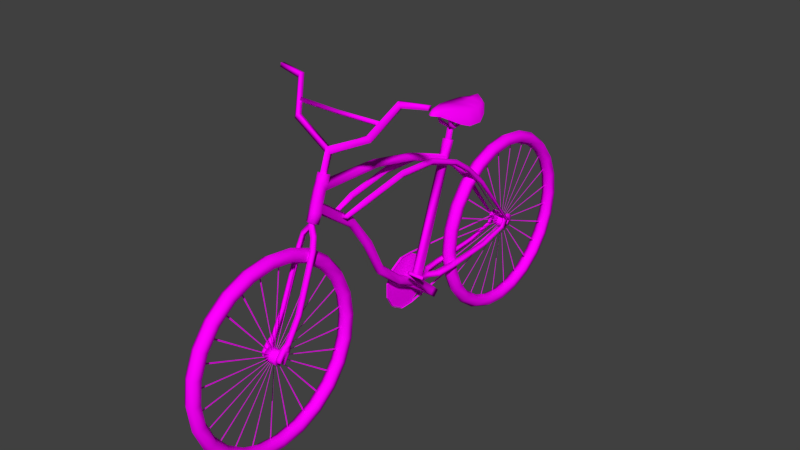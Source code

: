 # Source: bicicleta.blend  (saved by Blender 2.76.0; exported with 4.5.12 LTS)
import bpy
from mathutils import Matrix  # noqa: F401  (used for matrix-valued properties, if any)

bpy.ops.wm.read_factory_settings(use_empty=True)
scene = bpy.context.scene
scene.name = 'Scene'

# ---- collections
col_collection_1 = bpy.data.collections.new('Collection 1'); scene.collection.children.link(col_collection_1)

# ---- images (referenced by path relative to the original .blend; pixels are not part of the script)
import os
ASSET_DIR = os.environ.get("B2B_ASSET_DIR", "")  # directory of the original .blend (textures are referenced by path, not embedded)
HERE = os.path.dirname(os.path.abspath(__file__))  # packed textures are extracted next to this script under _unpacked/

def load_image(name, relpath, width, height, colorspace="sRGB"):
    """Load a texture the original file referenced (path relative to the .blend, or extracted next to this script)."""
    p = next((c for c in (os.path.join(HERE, relpath), os.path.join(ASSET_DIR, relpath)) if relpath and os.path.exists(c)), "")
    if p:
        img = bpy.data.images.load(p, check_existing=True)
        img.name = name
    else:  # same state as the original file: an image datablock whose file is absent (Cycles renders it pink)
        img = bpy.data.images.new(name, width, height)
        img.source = "FILE"
        img.filepath = "//" + (relpath or name)
    img.colorspace_settings.name = colorspace
    return img
img_rueda = load_image('rueda', 'rueda.png', 1024, 1024, 'sRGB')
img_manubrio = load_image('manubrio', 'manubrio.png', 1024, 1024, 'sRGB')
img_asiento = load_image('asiento', 'asiento.png', 1024, 1024, 'sRGB')
img_pedales = load_image('pedales', 'pedales.png', 1024, 1024, 'sRGB')
img_cadena = load_image('cadena', 'cadena.png', 1024, 1024, 'sRGB')
img_plato_bicicleta = load_image('plato bicicleta', 'plato bicicleta.png', 1024, 1024, 'sRGB')
img_cuadro = load_image('cuadro', 'cuadro.png', 1024, 1024, 'sRGB')

# ---- materials (node trees are filled in below, after node groups)
mat_rueda = bpy.data.materials.new('rueda')
mat_rueda.alpha_threshold = 0.0
mat_rueda.roughness = 0.5
mat_manubrio = bpy.data.materials.new('manubrio')
mat_manubrio.alpha_threshold = 0.0
mat_manubrio.roughness = 0.5
mat_asiento = bpy.data.materials.new('asiento')
mat_asiento.alpha_threshold = 0.0
mat_asiento.roughness = 0.5
mat_pedales = bpy.data.materials.new('pedales')
mat_pedales.alpha_threshold = 0.0
mat_pedales.roughness = 0.5
mat_cadena = bpy.data.materials.new('cadena')
mat_cadena.alpha_threshold = 0.0
mat_cadena.roughness = 0.5
mat_plato = bpy.data.materials.new('plato')
mat_plato.alpha_threshold = 0.0
mat_plato.roughness = 0.5
mat_cuadro = bpy.data.materials.new('cuadro')
mat_cuadro.alpha_threshold = 0.0
mat_cuadro.roughness = 0.5

# ---- material node trees
mat_rueda.use_nodes = True; mat_rueda.node_tree.nodes.clear()
_N = mat_rueda.node_tree.nodes; _L = mat_rueda.node_tree.links
n0 = _N.new('ShaderNodeOutputMaterial'); n0.name = 'Material Output'; n0.location = (422, 290)
n1 = _N.new('ShaderNodeBsdfDiffuse'); n1.name = 'Diffuse BSDF'; n1.location = (214, 266)
n2 = _N.new('ShaderNodeTexImage'); n2.name = 'Image Texture'; n2.location = (24, 266)
n2.width = 140
n2.image = img_rueda
_L.new(n1.outputs[0], n0.inputs[0])
_L.new(n2.outputs[0], n1.inputs[0])
n0.is_active_output = True
mat_manubrio.use_nodes = True; mat_manubrio.node_tree.nodes.clear()
_N = mat_manubrio.node_tree.nodes; _L = mat_manubrio.node_tree.links
n0 = _N.new('ShaderNodeOutputMaterial'); n0.name = 'Material Output'; n0.location = (300, 300)
n1 = _N.new('ShaderNodeBsdfDiffuse'); n1.name = 'Diffuse BSDF'; n1.location = (10, 300)
n2 = _N.new('ShaderNodeTexImage'); n2.name = 'Image Texture'; n2.location = (-180, 300)
n2.width = 140
n2.image = img_manubrio
_L.new(n1.outputs[0], n0.inputs[0])
_L.new(n2.outputs[0], n1.inputs[0])
n0.is_active_output = True
mat_asiento.use_nodes = True; mat_asiento.node_tree.nodes.clear()
_N = mat_asiento.node_tree.nodes; _L = mat_asiento.node_tree.links
n0 = _N.new('ShaderNodeOutputMaterial'); n0.name = 'Material Output'; n0.location = (300, 300)
n1 = _N.new('ShaderNodeBsdfDiffuse'); n1.name = 'Diffuse BSDF'; n1.location = (10, 300)
n2 = _N.new('ShaderNodeTexImage'); n2.name = 'Image Texture'; n2.location = (-180, 300)
n2.width = 140
n2.image = img_asiento
_L.new(n1.outputs[0], n0.inputs[0])
_L.new(n2.outputs[0], n1.inputs[0])
n0.is_active_output = True
mat_pedales.use_nodes = True; mat_pedales.node_tree.nodes.clear()
_N = mat_pedales.node_tree.nodes; _L = mat_pedales.node_tree.links
n0 = _N.new('ShaderNodeOutputMaterial'); n0.name = 'Material Output'; n0.location = (300, 300)
n1 = _N.new('ShaderNodeBsdfDiffuse'); n1.name = 'Diffuse BSDF'; n1.location = (10, 300)
n2 = _N.new('ShaderNodeTexImage'); n2.name = 'Image Texture'; n2.location = (-180, 300)
n2.width = 140
n2.image = img_pedales
_L.new(n1.outputs[0], n0.inputs[0])
_L.new(n2.outputs[0], n1.inputs[0])
n0.is_active_output = True
mat_cadena.use_nodes = True; mat_cadena.node_tree.nodes.clear()
_N = mat_cadena.node_tree.nodes; _L = mat_cadena.node_tree.links
n0 = _N.new('ShaderNodeOutputMaterial'); n0.name = 'Material Output'; n0.location = (300, 300)
n1 = _N.new('ShaderNodeBsdfDiffuse'); n1.name = 'Diffuse BSDF'; n1.location = (10, 300)
n2 = _N.new('ShaderNodeTexImage'); n2.name = 'Image Texture'; n2.location = (-180, 300)
n2.width = 140
n2.image = img_cadena
_L.new(n1.outputs[0], n0.inputs[0])
_L.new(n2.outputs[0], n1.inputs[0])
n0.is_active_output = True
mat_plato.use_nodes = True; mat_plato.node_tree.nodes.clear()
_N = mat_plato.node_tree.nodes; _L = mat_plato.node_tree.links
n0 = _N.new('ShaderNodeOutputMaterial'); n0.name = 'Material Output'; n0.location = (300, 300)
n1 = _N.new('ShaderNodeBsdfDiffuse'); n1.name = 'Diffuse BSDF'; n1.location = (10, 300)
n2 = _N.new('ShaderNodeTexImage'); n2.name = 'Image Texture'; n2.location = (-180, 300)
n2.width = 140
n2.image = img_plato_bicicleta
_L.new(n1.outputs[0], n0.inputs[0])
_L.new(n2.outputs[0], n1.inputs[0])
n0.is_active_output = True
mat_cuadro.use_nodes = True; mat_cuadro.node_tree.nodes.clear()
_N = mat_cuadro.node_tree.nodes; _L = mat_cuadro.node_tree.links
n0 = _N.new('ShaderNodeOutputMaterial'); n0.name = 'Material Output'; n0.location = (300, 300)
n1 = _N.new('ShaderNodeBsdfDiffuse'); n1.name = 'Diffuse BSDF'; n1.location = (10, 300)
n2 = _N.new('ShaderNodeTexImage'); n2.name = 'Image Texture'; n2.location = (-180, 300)
n2.width = 140
n2.image = img_cuadro
_L.new(n1.outputs[0], n0.inputs[0])
_L.new(n2.outputs[0], n1.inputs[0])
n0.is_active_output = True

# ---- world
world_world = bpy.data.worlds.new('World'); scene.world = world_world
world_world.color = (0.05088, 0.05088, 0.05088)
world_world.use_sun_shadow = False
world_world.sun_shadow_jitter_overblur = 0.0
world_world.cycles.sampling_method = 'MANUAL'
world_world.cycles.sample_map_resolution = 256

# ---- meshes
me_torus_000 = bpy.data.meshes.new('Torus.000')
me_torus_000.from_pydata([(1.192e-07, 0.0, -1.4), (0.0866, 0.0, -1.35), (0.0866, 0.0, -1.25), (1.192e-07, 0.0, -1.2), (1.192e-07, 0.3623, -1.352), (0.0866, 0.3494, -1.304), (0.0866, 0.3235, -1.207), (1.192e-07, 0.3106, -1.159), (1.192e-07, 0.7, -1.212), (0.0866, 0.675, -1.169), (0.0866, 0.625, -1.083), (1.192e-07, 0.6, -1.039), (5.96e-08, 0.9899, -0.9899), (0.0866, 0.9546, -0.9546), (0.0866, 0.8839, -0.8839), (5.96e-08, 0.8485, -0.8485), (5.96e-08, 1.212, -0.7), (0.0866, 1.169, -0.675), (0.0866, 1.083, -0.625), (5.96e-08, 1.039, -0.6), (2.98e-08, 1.352, -0.3623), (0.0866, 1.304, -0.3494), (0.0866, 1.207, -0.3235), (2.98e-08, 1.159, -0.3106), (3.553e-15, 1.4, -5.96e-08), (0.0866, 1.35, -5.215e-08), (0.0866, 1.25, -5.215e-08), (3.553e-15, 1.2, -5.96e-08), (-2.98e-08, 1.352, 0.3623), (0.0866, 1.304, 0.3494), (0.0866, 1.207, 0.3235), (-2.98e-08, 1.159, 0.3106), (-5.96e-08, 1.212, 0.7), (0.0866, 1.169, 0.675), (0.0866, 1.083, 0.625), (-5.96e-08, 1.039, 0.6), (-5.96e-08, 0.9899, 0.9899), (0.0866, 0.9546, 0.9546), (0.0866, 0.8839, 0.8839), (-5.96e-08, 0.8485, 0.8485), (-1.192e-07, 0.7, 1.212), (0.0866, 0.675, 1.169), (0.0866, 0.625, 1.083), (-1.192e-07, 0.6, 1.039), (-1.192e-07, 0.3623, 1.352), (0.0866, 0.3494, 1.304), (0.0866, 0.3235, 1.207), (-1.192e-07, 0.3106, 1.159), (-1.192e-07, 1.224e-07, 1.4), (0.0866, 1.18e-07, 1.35), (0.0866, 1.093e-07, 1.25), (-1.192e-07, 1.049e-07, 1.2), (-1.192e-07, -0.3623, 1.352), (0.0866, -0.3494, 1.304), (0.0866, -0.3235, 1.207), (-1.192e-07, -0.3106, 1.159), (-1.192e-07, -0.7, 1.212), (0.0866, -0.675, 1.169), (0.0866, -0.625, 1.083), (-1.192e-07, -0.6, 1.039), (-5.96e-08, -0.9899, 0.9899), (0.0866, -0.9546, 0.9546), (0.0866, -0.8839, 0.8839), (-5.96e-08, -0.8485, 0.8485), (-5.96e-08, -1.212, 0.7), (0.0866, -1.169, 0.675), (0.0866, -1.083, 0.625), (-5.96e-08, -1.039, 0.6), (-2.98e-08, -1.352, 0.3623), (0.0866, -1.304, 0.3494), (0.0866, -1.207, 0.3235), (-2.98e-08, -1.159, 0.3106), (3.553e-15, -1.4, -5.96e-08), (0.0866, -1.35, -5.215e-08), (0.0866, -1.25, -5.215e-08), (3.553e-15, -1.2, -5.96e-08), (2.98e-08, -1.352, -0.3623), (0.0866, -1.304, -0.3494), (0.0866, -1.207, -0.3235), (2.98e-08, -1.159, -0.3106), (5.96e-08, -1.212, -0.7), (0.0866, -1.169, -0.675), (0.0866, -1.083, -0.625), (5.96e-08, -1.039, -0.6), (5.96e-08, -0.9899, -0.9899), (0.0866, -0.9546, -0.9546), (0.0866, -0.8839, -0.8839), (5.96e-08, -0.8485, -0.8485), (1.192e-07, -0.7, -1.212), (0.0866, -0.675, -1.169), (0.0866, -0.625, -1.083), (1.192e-07, -0.6, -1.039), (1.192e-07, -0.3623, -1.352), (0.0866, -0.3494, -1.304), (0.0866, -0.3235, -1.207), (1.192e-07, -0.3106, -1.159), (0.0, 0.1, 2.841e-09), (0.0834, 0.1, -2.841e-09), (0.0, 0.07071, -0.07071), (0.0834, 0.07071, -0.07071), (0.0, -4.371e-09, -0.1), (0.0834, -4.371e-09, -0.1), (0.0, -0.07071, -0.07071), (0.0834, -0.07071, -0.07071), (0.0, -0.1, 1.158e-08), (0.0834, -0.1, 5.901e-09), (0.0, -0.07071, 0.07071), (0.0834, -0.07071, 0.07071), (0.0, 1.192e-09, 0.1), (0.0834, 1.192e-09, 0.1), (0.0, 0.07071, 0.07071), (0.0834, 0.07071, 0.07071), (0.0834, 0.038, -1.08e-09), (0.0834, 0.02687, -0.02687), (0.0834, -1.661e-09, -0.038), (0.0834, -0.02687, -0.02687), (0.0834, -0.038, 2.242e-09), (0.0834, -0.02687, 0.02687), (0.0834, 4.532e-10, 0.038), (0.0834, 0.02687, 0.02687), (0.1272, 0.038, -1.08e-09), (0.1272, 0.02687, -0.02687), (0.1272, -1.661e-09, -0.038), (0.1272, -0.02687, -0.02687), (0.1272, -0.038, 2.242e-09), (0.1272, -0.02687, 0.02687), (0.1272, 4.532e-10, 0.038), (0.1272, 0.02687, 0.02687), (0.0, 0.0, -0.03206), (0.0, 0.008297, -0.03096), (0.0, 0.01603, -0.02776), (0.0, 0.02267, -0.02267), (0.0, 0.02776, -0.01603), (0.0, 0.03096, -0.008297), (0.0, 0.03206, -1.592e-09), (0.0, 0.03096, 0.008297), (0.0, 0.02776, 0.01603), (0.0, 0.02267, 0.02267), (0.0, 0.01603, 0.02776), (0.0, 0.008297, 0.03096), (0.0, 2.803e-09, 0.03206), (0.0, -0.008297, 0.03096), (0.0, -0.01603, 0.02776), (0.0, -0.02267, 0.02267), (0.0, -0.02776, 0.01603), (0.0, -0.03096, 0.008297), (0.0, -0.03206, -1.592e-09), (0.0, -0.03096, -0.008297), (0.0, -0.02776, -0.01603), (0.0, -0.02267, -0.02267), (0.0, -0.01603, -0.02776), (0.0, -0.008297, -0.03096), (0.0, 1.144, 0.4608), (0.0, 1.135, 0.4831), (0.0, 0.9858, 0.7412), (0.0, 0.971, 0.7603), (0.0, 0.7603, 0.971), (0.0, 0.7412, 0.9858), (0.0, 0.4831, 1.135), (0.0, 0.4608, 1.144), (0.0, 0.1729, 1.221), (0.0, 0.149, 1.224), (0.0, -0.149, 1.224), (0.0, -0.1729, 1.221), (0.0, -0.4608, 1.144), (0.0, -0.4831, 1.135), (0.0, -0.7412, 0.9858), (0.0, -0.7603, 0.971), (0.0, -0.971, 0.7603), (0.0, -0.9858, 0.7412), (0.0, -1.135, 0.4831), (0.0, -1.144, 0.4608), (0.0, -1.221, 0.1729), (0.0, -1.224, 0.149), (0.0, -1.224, -0.149), (0.0, -1.221, -0.1729), (0.0, -1.144, -0.4608), (0.0, -1.135, -0.4831), (0.0, -0.9858, -0.7412), (0.0, -0.971, -0.7603), (0.0, -0.7603, -0.971), (0.0, -0.7412, -0.9858), (0.0, -0.4831, -1.135), (0.0, -0.4608, -1.144), (0.0, -0.149, -1.224), (0.0, -0.1729, -1.221), (0.0, 0.149, -1.224), (0.0, 0.1729, -1.221), (0.0, 0.4608, -1.144), (0.0, 0.4831, -1.135), (0.0, 0.7412, -0.9858), (0.0, 0.7603, -0.971), (0.0, 0.971, -0.7603), (0.0, 0.9858, -0.7412), (0.0, 1.135, -0.4831), (0.0, 1.144, -0.4608), (0.0, 1.221, -0.1729), (0.0, 1.224, -0.149), (0.0, 1.224, 0.149), (0.0, 1.221, 0.1729)], [], [(0, 4, 5, 1), (1, 5, 6, 2), (2, 6, 7, 3), (4, 8, 9, 5), (5, 9, 10, 6), (6, 10, 11, 7), (8, 12, 13, 9), (9, 13, 14, 10), (10, 14, 15, 11), (12, 16, 17, 13), (13, 17, 18, 14), (14, 18, 19, 15), (16, 20, 21, 17), (17, 21, 22, 18), (18, 22, 23, 19), (20, 24, 25, 21), (21, 25, 26, 22), (22, 26, 27, 23), (24, 28, 29, 25), (25, 29, 30, 26), (26, 30, 31, 27), (28, 32, 33, 29), (29, 33, 34, 30), (30, 34, 35, 31), (32, 36, 37, 33), (33, 37, 38, 34), (34, 38, 39, 35), (36, 40, 41, 37), (37, 41, 42, 38), (38, 42, 43, 39), (40, 44, 45, 41), (41, 45, 46, 42), (42, 46, 47, 43), (44, 48, 49, 45), (45, 49, 50, 46), (46, 50, 51, 47), (48, 52, 53, 49), (49, 53, 54, 50), (50, 54, 55, 51), (52, 56, 57, 53), (53, 57, 58, 54), (54, 58, 59, 55), (56, 60, 61, 57), (57, 61, 62, 58), (58, 62, 63, 59), (60, 64, 65, 61), (61, 65, 66, 62), (62, 66, 67, 63), (64, 68, 69, 65), (65, 69, 70, 66), (66, 70, 71, 67), (68, 72, 73, 69), (69, 73, 74, 70), (70, 74, 75, 71), (72, 76, 77, 73), (73, 77, 78, 74), (74, 78, 79, 75), (76, 80, 81, 77), (77, 81, 82, 78), (78, 82, 83, 79), (80, 84, 85, 81), (81, 85, 86, 82), (82, 86, 87, 83), (84, 88, 89, 85), (85, 89, 90, 86), (86, 90, 91, 87), (88, 92, 93, 89), (89, 93, 94, 90), (90, 94, 95, 91), (92, 0, 1, 93), (93, 1, 2, 94), (94, 2, 3, 95), (96, 97, 99, 98), (98, 99, 101, 100), (100, 101, 103, 102), (102, 103, 105, 104), (104, 105, 107, 106), (106, 107, 109, 108), (111, 109, 118, 119), (110, 111, 97, 96), (108, 109, 111, 110), (112, 119, 127, 120), (101, 99, 113, 114), (107, 105, 116, 117), (97, 111, 119, 112), (99, 97, 112, 113), (103, 101, 114, 115), (109, 107, 117, 118), (105, 103, 115, 116), (121, 120, 127, 126, 125, 124, 123, 122), (118, 117, 125, 126), (116, 115, 123, 124), (114, 113, 121, 122), (119, 118, 126, 127), (117, 116, 124, 125), (115, 114, 122, 123), (113, 112, 120, 121), (136, 135, 152, 153), (137, 136, 154, 155), (138, 137, 156, 157), (139, 138, 158, 159), (140, 139, 160, 161), (141, 140, 162, 163), (142, 141, 164, 165), (143, 142, 166, 167), (144, 143, 168, 169), (145, 144, 170, 171), (146, 145, 172, 173), (147, 146, 174, 175), (148, 147, 176, 177), (149, 148, 178, 179), (150, 149, 180, 181), (151, 150, 182, 183), (151, 128, 184, 185), (129, 128, 186, 187), (130, 129, 188, 189), (131, 130, 190, 191), (132, 131, 192, 193), (133, 132, 194, 195), (134, 133, 196, 197), (135, 134, 198, 199)])
me_torus_000.polygons.foreach_set('use_smooth', [True] * 121)
_uv = me_torus_000.uv_layers.new(name='UVMap')
_uv.uv.foreach_set('vector', [0.0786, 0.6418, 0.0786, 0.2919, 0.1717, 0.2919, 0.1717, 0.6418, 0.00662, 0.1576, 0.1582, 0.07414, 0.1773, 0.1199, 0.03571, 0.1972, 0.03571, 0.1972, 0.1773, 0.1199, 0.1962, 0.1654, 0.06141, 0.2379, 0.0786, 0.6418, 0.0786, 0.2919, 0.1717, 0.2919, 0.1717, 0.6418, 0.1582, 0.07414, 0.3247, 0.02297, 0.3342, 0.07147, 0.1773, 0.1199, 0.1773, 0.1199, 0.3342, 0.07147, 0.3439, 0.1201, 0.1962, 0.1654, 0.1717, 0.2919, 0.1717, 0.6418, 0.0786, 0.6418, 0.0786, 0.2919, 0.3247, 0.02297, 0.4982, 0.005699, 0.4979, 0.05513, 0.3342, 0.07147, 0.3342, 0.07147, 0.4979, 0.05513, 0.4979, 0.1048, 0.3439, 0.1201, 0.0786, 0.6418, 0.0786, 0.2919, 0.1717, 0.2919, 0.1717, 0.6418, 0.4982, 0.005699, 0.6718, 0.02297, 0.6618, 0.0714, 0.4979, 0.05513, 0.4979, 0.05513, 0.6618, 0.0714, 0.6519, 0.1201, 0.4979, 0.1048, 0.1717, 0.2919, 0.1717, 0.6418, 0.0786, 0.6418, 0.0786, 0.2919, 0.6718, 0.02297, 0.8385, 0.07412, 0.8193, 0.1194, 0.6618, 0.0714, 0.6618, 0.0714, 0.8193, 0.1194, 0.8001, 0.1655, 0.6519, 0.1201, 0.1717, 0.2919, 0.1717, 0.6418, 0.0786, 0.6418, 0.0786, 0.2919, 0.8385, 0.07412, 0.9904, 0.1568, 0.9621, 0.196, 0.8193, 0.1194, 0.8193, 0.1194, 0.9621, 0.196, 0.9362, 0.2379, 0.8001, 0.1655, 0.1717, 0.2919, 0.1717, 0.6418, 0.0786, 0.6418, 0.0786, 0.2919, 0.00662, 0.1576, 0.1582, 0.07414, 0.1773, 0.1199, 0.03571, 0.1972, 0.03571, 0.1972, 0.1773, 0.1199, 0.1962, 0.1654, 0.06141, 0.2379, 0.1717, 0.2919, 0.1717, 0.6418, 0.0786, 0.6418, 0.0786, 0.2919, 0.1582, 0.07414, 0.3247, 0.02297, 0.3342, 0.07147, 0.1773, 0.1199, 0.1773, 0.1199, 0.3342, 0.07147, 0.3439, 0.1201, 0.1962, 0.1654, 0.1717, 0.2919, 0.1717, 0.6418, 0.0786, 0.6418, 0.0786, 0.2919, 0.3247, 0.02297, 0.4982, 0.005699, 0.4979, 0.05513, 0.3342, 0.07147, 0.3342, 0.07147, 0.4979, 0.05513, 0.4979, 0.1048, 0.3439, 0.1201, 0.1717, 0.2919, 0.1717, 0.6418, 0.0786, 0.6418, 0.0786, 0.2919, 0.4982, 0.005699, 0.6718, 0.02297, 0.6618, 0.0714, 0.4979, 0.05513, 0.4979, 0.05513, 0.6618, 0.0714, 0.6519, 0.1201, 0.4979, 0.1048, 0.1717, 0.2919, 0.1717, 0.6418, 0.0786, 0.6418, 0.0786, 0.2919, 0.6718, 0.02297, 0.8385, 0.07412, 0.8193, 0.1194, 0.6618, 0.0714, 0.6618, 0.0714, 0.8193, 0.1194, 0.8001, 0.1655, 0.6519, 0.1201, 0.1717, 0.2919, 0.1717, 0.6418, 0.0786, 0.6418, 0.0786, 0.2919, 0.8385, 0.07412, 0.9904, 0.1568, 0.9621, 0.196, 0.8193, 0.1194, 0.8193, 0.1194, 0.9621, 0.196, 0.9362, 0.2379, 0.8001, 0.1655, 0.1717, 0.2919, 0.1717, 0.6418, 0.0786, 0.6418, 0.0786, 0.2919, 0.006619, 0.1576, 0.1582, 0.07414, 0.1773, 0.1199, 0.03571, 0.1972, 0.03571, 0.1972, 0.1773, 0.1199, 0.1962, 0.1654, 0.06141, 0.2379, 0.1717, 0.2919, 0.1717, 0.6418, 0.0786, 0.6418, 0.0786, 0.2919, 0.1582, 0.07414, 0.3247, 0.02297, 0.3342, 0.07147, 0.1773, 0.1199, 0.1773, 0.1199, 0.3342, 0.07147, 0.3439, 0.1201, 0.1962, 0.1654, 0.0786, 0.6418, 0.0786, 0.2919, 0.1717, 0.2919, 0.1717, 0.6418, 0.3247, 0.02297, 0.4982, 0.005699, 0.4979, 0.05513, 0.3342, 0.07147, 0.3342, 0.07147, 0.4979, 0.05513, 0.4979, 0.1048, 0.3439, 0.1201, 0.1717, 0.2919, 0.1717, 0.6418, 0.0786, 0.6418, 0.0786, 0.2919, 0.4982, 0.005699, 0.6718, 0.02297, 0.6618, 0.0714, 0.4979, 0.05513, 0.4979, 0.05513, 0.6618, 0.0714, 0.6519, 0.1201, 0.4979, 0.1048, 0.0786, 0.6418, 0.0786, 0.2919, 0.1717, 0.2919, 0.1717, 0.6418, 0.6718, 0.02297, 0.8385, 0.07412, 0.8193, 0.1194, 0.6618, 0.0714, 0.6618, 0.0714, 0.8193, 0.1194, 0.8001, 0.1655, 0.6519, 0.1201, 0.0786, 0.6418, 0.0786, 0.2919, 0.1717, 0.2919, 0.1717, 0.6418, 0.8385, 0.07412, 0.9904, 0.1568, 0.9621, 0.196, 0.8193, 0.1194, 0.8193, 0.1194, 0.9621, 0.196, 0.9362, 0.2379, 0.8001, 0.1655, 0.0786, 0.6418, 0.0786, 0.2919, 0.1717, 0.2919, 0.1717, 0.6418, 0.00662, 0.1576, 0.1582, 0.07414, 0.1773, 0.1199, 0.03571, 0.1972, 0.03571, 0.1972, 0.1773, 0.1199, 0.1962, 0.1654, 0.06141, 0.2379, 0.0786, 0.6418, 0.0786, 0.2919, 0.1717, 0.2919, 0.1717, 0.6418, 0.1582, 0.07414, 0.3247, 0.02297, 0.3342, 0.07147, 0.1773, 0.1199, 0.1773, 0.1199, 0.3342, 0.07147, 0.3439, 0.1201, 0.1962, 0.1654, 0.0786, 0.6418, 0.0786, 0.2919, 0.1717, 0.2919, 0.1717, 0.6418, 0.3247, 0.02297, 0.4982, 0.005699, 0.4979, 0.05513, 0.3342, 0.07147, 0.3342, 0.07147, 0.4979, 0.05513, 0.4979, 0.1048, 0.3439, 0.1201, 0.0786, 0.6418, 0.0786, 0.2919, 0.1717, 0.2919, 0.1717, 0.6418, 0.4982, 0.005699, 0.6718, 0.02297, 0.6618, 0.0714, 0.4979, 0.05513, 0.4979, 0.05513, 0.6618, 0.0714, 0.6519, 0.1201, 0.4979, 0.1048, 0.0786, 0.6418, 0.0786, 0.2919, 0.1717, 0.2919, 0.1717, 0.6418, 0.6718, 0.02297, 0.8385, 0.07412, 0.8193, 0.1194, 0.6618, 0.0714, 0.6618, 0.0714, 0.8193, 0.1194, 0.8001, 0.1655, 0.6519, 0.1201, 0.0786, 0.6418, 0.0786, 0.2919, 0.1717, 0.2919, 0.1717, 0.6418, 0.8385, 0.07412, 0.9904, 0.1568, 0.9621, 0.196, 0.8193, 0.1194, 0.8193, 0.1194, 0.9621, 0.196, 0.9362, 0.2379, 0.8001, 0.1655, 0.7303, 0.6125, 0.7303, 0.5336, 0.8027, 0.5336, 0.8027, 0.6125, 0.8027, 0.6125, 0.8027, 0.5336, 0.8751, 0.5336, 0.8751, 0.6125, 0.2959, 0.6125, 0.2959, 0.5336, 0.3683, 0.5336, 0.3683, 0.6125, 0.3683, 0.6125, 0.3683, 0.5336, 0.4407, 0.5336, 0.4407, 0.6125, 0.4407, 0.6125, 0.4407, 0.5336, 0.5131, 0.5336, 0.5131, 0.6125, 0.5131, 0.6125, 0.5131, 0.5336, 0.5855, 0.5336, 0.5855, 0.6125, 0.8486, 0.442, 0.7762, 0.442, 0.7987, 0.3878, 0.8262, 0.3878, 0.6579, 0.6125, 0.6579, 0.5336, 0.7303, 0.5336, 0.7303, 0.6125, 0.5855, 0.6125, 0.5855, 0.5336, 0.6579, 0.5336, 0.6579, 0.6125, 0.5897, 0.4635, 0.5622, 0.4635, 0.5622, 0.4221, 0.5897, 0.4221, 0.8486, 0.2673, 0.8998, 0.3184, 0.8456, 0.3409, 0.8262, 0.3214, 0.725, 0.3908, 0.725, 0.3184, 0.7792, 0.3409, 0.7792, 0.3684, 0.8998, 0.3908, 0.8486, 0.442, 0.8262, 0.3878, 0.8456, 0.3684, 0.8998, 0.3184, 0.8998, 0.3908, 0.8456, 0.3684, 0.8456, 0.3409, 0.7762, 0.2673, 0.8486, 0.2673, 0.8262, 0.3214, 0.7987, 0.3214, 0.7762, 0.442, 0.725, 0.3908, 0.7792, 0.3684, 0.7987, 0.3878, 0.725, 0.3184, 0.7762, 0.2673, 0.7987, 0.3214, 0.7792, 0.3409, 0.6762, 0.3229, 0.6762, 0.3504, 0.6568, 0.3698, 0.6292, 0.3698, 0.6098, 0.3504, 0.6098, 0.3229, 0.6292, 0.3034, 0.6568, 0.3034, 0.5347, 0.4635, 0.5072, 0.4635, 0.5072, 0.4221, 0.5347, 0.4221, 0.4797, 0.4635, 0.4522, 0.4635, 0.4522, 0.4221, 0.4797, 0.4221, 0.6447, 0.4635, 0.6172, 0.4635, 0.6172, 0.4221, 0.6447, 0.4221, 0.5622, 0.4635, 0.5347, 0.4635, 0.5347, 0.4221, 0.5622, 0.4221, 0.5072, 0.4635, 0.4797, 0.4635, 0.4797, 0.4221, 0.5072, 0.4221, 0.4522, 0.4635, 0.4247, 0.4635, 0.4247, 0.4221, 0.4522, 0.4221, 0.6172, 0.4635, 0.5897, 0.4635, 0.5897, 0.4221, 0.6172, 0.4221, 0.9886, 0.7218, 0.9886, 0.7372, 0.01816, 0.7372, 0.01816, 0.7218, 0.9886, 0.7218, 0.9886, 0.7372, 0.01816, 0.7372, 0.01816, 0.7218, 0.01816, 0.7372, 0.01816, 0.7218, 0.9886, 0.7218, 0.9886, 0.7372, 0.01816, 0.7372, 0.01816, 0.7218, 0.9886, 0.7218, 0.9886, 0.7372, 0.01816, 0.7372, 0.01816, 0.7218, 0.9886, 0.7218, 0.9886, 0.7372, 0.01816, 0.7372, 0.01816, 0.7218, 0.9886, 0.7218, 0.9886, 0.7372, 0.01816, 0.7372, 0.01816, 0.7218, 0.9886, 0.7218, 0.9886, 0.7372, 0.01816, 0.7372, 0.01816, 0.7218, 0.9886, 0.7218, 0.9886, 0.7372, 0.01816, 0.7372, 0.01816, 0.7218, 0.9886, 0.7218, 0.9886, 0.7372, 0.01816, 0.7372, 0.01816, 0.7218, 0.9886, 0.7218, 0.9886, 0.7372, 0.01816, 0.7372, 0.01816, 0.7218, 0.9886, 0.7218, 0.9886, 0.7372, 0.01816, 0.7372, 0.01816, 0.7218, 0.9886, 0.7218, 0.9886, 0.7372, 0.01816, 0.7372, 0.01816, 0.7218, 0.9886, 0.7218, 0.9886, 0.7372, 0.01816, 0.7372, 0.01816, 0.7218, 0.9886, 0.7218, 0.9886, 0.7372, 0.9886, 0.7218, 0.9886, 0.7372, 0.01816, 0.7372, 0.01816, 0.7218, 0.9886, 0.7218, 0.9886, 0.7372, 0.01816, 0.7372, 0.01816, 0.7218, 0.9886, 0.7218, 0.9886, 0.7372, 0.01816, 0.7372, 0.01816, 0.7218, 0.9886, 0.7218, 0.9886, 0.7372, 0.01816, 0.7372, 0.01816, 0.7218, 0.9886, 0.7218, 0.9886, 0.7372, 0.01816, 0.7372, 0.01816, 0.7218, 0.9886, 0.7218, 0.9886, 0.7372, 0.01816, 0.7372, 0.01816, 0.7218, 0.9886, 0.7218, 0.9886, 0.7372, 0.01816, 0.7372, 0.01816, 0.7218, 0.9886, 0.7218, 0.9886, 0.7372, 0.01816, 0.7372, 0.01816, 0.7218, 0.9886, 0.7218, 0.9886, 0.7372, 0.01816, 0.7372, 0.01816, 0.7218, 0.9886, 0.7218, 0.9886, 0.7372, 0.01816, 0.7372, 0.01816, 0.7218])
me_torus_000.materials.append(mat_rueda)
me_torus_000.use_remesh_preserve_volume = False
me_torus_000.use_remesh_preserve_attributes = False
me_torus_000.use_mirror_vertex_groups = False
me_torus_000.update()
me_torus_002 = bpy.data.meshes.new('Torus.002')
me_torus_002.from_pydata([(1.192e-07, 0.0, -1.4), (0.0866, 0.0, -1.35), (0.0866, 0.0, -1.25), (1.192e-07, 0.0, -1.2), (1.192e-07, 0.3623, -1.352), (0.0866, 0.3494, -1.304), (0.0866, 0.3235, -1.207), (1.192e-07, 0.3106, -1.159), (1.192e-07, 0.7, -1.212), (0.0866, 0.675, -1.169), (0.0866, 0.625, -1.083), (1.192e-07, 0.6, -1.039), (5.96e-08, 0.9899, -0.9899), (0.0866, 0.9546, -0.9546), (0.0866, 0.8839, -0.8839), (5.96e-08, 0.8485, -0.8485), (5.96e-08, 1.212, -0.7), (0.0866, 1.169, -0.675), (0.0866, 1.083, -0.625), (5.96e-08, 1.039, -0.6), (2.98e-08, 1.352, -0.3623), (0.0866, 1.304, -0.3494), (0.0866, 1.207, -0.3235), (2.98e-08, 1.159, -0.3106), (3.553e-15, 1.4, -5.96e-08), (0.0866, 1.35, -5.215e-08), (0.0866, 1.25, -5.215e-08), (3.553e-15, 1.2, -5.96e-08), (-2.98e-08, 1.352, 0.3623), (0.0866, 1.304, 0.3494), (0.0866, 1.207, 0.3235), (-2.98e-08, 1.159, 0.3106), (-5.96e-08, 1.212, 0.7), (0.0866, 1.169, 0.675), (0.0866, 1.083, 0.625), (-5.96e-08, 1.039, 0.6), (-5.96e-08, 0.9899, 0.9899), (0.0866, 0.9546, 0.9546), (0.0866, 0.8839, 0.8839), (-5.96e-08, 0.8485, 0.8485), (-1.192e-07, 0.7, 1.212), (0.0866, 0.675, 1.169), (0.0866, 0.625, 1.083), (-1.192e-07, 0.6, 1.039), (-1.192e-07, 0.3623, 1.352), (0.0866, 0.3494, 1.304), (0.0866, 0.3235, 1.207), (-1.192e-07, 0.3106, 1.159), (-1.192e-07, 1.224e-07, 1.4), (0.0866, 1.18e-07, 1.35), (0.0866, 1.093e-07, 1.25), (-1.192e-07, 1.049e-07, 1.2), (-1.192e-07, -0.3623, 1.352), (0.0866, -0.3494, 1.304), (0.0866, -0.3235, 1.207), (-1.192e-07, -0.3106, 1.159), (-1.192e-07, -0.7, 1.212), (0.0866, -0.675, 1.169), (0.0866, -0.625, 1.083), (-1.192e-07, -0.6, 1.039), (-5.96e-08, -0.9899, 0.9899), (0.0866, -0.9546, 0.9546), (0.0866, -0.8839, 0.8839), (-5.96e-08, -0.8485, 0.8485), (-5.96e-08, -1.212, 0.7), (0.0866, -1.169, 0.675), (0.0866, -1.083, 0.625), (-5.96e-08, -1.039, 0.6), (-2.98e-08, -1.352, 0.3623), (0.0866, -1.304, 0.3494), (0.0866, -1.207, 0.3235), (-2.98e-08, -1.159, 0.3106), (3.553e-15, -1.4, -5.96e-08), (0.0866, -1.35, -5.215e-08), (0.0866, -1.25, -5.215e-08), (3.553e-15, -1.2, -5.96e-08), (2.98e-08, -1.352, -0.3623), (0.0866, -1.304, -0.3494), (0.0866, -1.207, -0.3235), (2.98e-08, -1.159, -0.3106), (5.96e-08, -1.212, -0.7), (0.0866, -1.169, -0.675), (0.0866, -1.083, -0.625), (5.96e-08, -1.039, -0.6), (5.96e-08, -0.9899, -0.9899), (0.0866, -0.9546, -0.9546), (0.0866, -0.8839, -0.8839), (5.96e-08, -0.8485, -0.8485), (1.192e-07, -0.7, -1.212), (0.0866, -0.675, -1.169), (0.0866, -0.625, -1.083), (1.192e-07, -0.6, -1.039), (1.192e-07, -0.3623, -1.352), (0.0866, -0.3494, -1.304), (0.0866, -0.3235, -1.207), (1.192e-07, -0.3106, -1.159), (0.0, 0.1, 2.841e-09), (0.0834, 0.1, -2.841e-09), (0.0, 0.07071, -0.07071), (0.0834, 0.07071, -0.07071), (0.0, -4.371e-09, -0.1), (0.0834, -4.371e-09, -0.1), (0.0, -0.07071, -0.07071), (0.0834, -0.07071, -0.07071), (0.0, -0.1, 1.158e-08), (0.0834, -0.1, 5.901e-09), (0.0, -0.07071, 0.07071), (0.0834, -0.07071, 0.07071), (0.0, 1.192e-09, 0.1), (0.0834, 1.192e-09, 0.1), (0.0, 0.07071, 0.07071), (0.0834, 0.07071, 0.07071), (0.0834, 0.038, -1.08e-09), (0.0834, 0.02687, -0.02687), (0.0834, -1.661e-09, -0.038), (0.0834, -0.02687, -0.02687), (0.0834, -0.038, 2.242e-09), (0.0834, -0.02687, 0.02687), (0.0834, 4.532e-10, 0.038), (0.0834, 0.02687, 0.02687), (0.1272, 0.038, -1.08e-09), (0.1272, 0.02687, -0.02687), (0.1272, -1.661e-09, -0.038), (0.1272, -0.02687, -0.02687), (0.1272, -0.038, 2.242e-09), (0.1272, -0.02687, 0.02687), (0.1272, 4.532e-10, 0.038), (0.1272, 0.02687, 0.02687), (0.0, 0.0, -0.03206), (0.0, 0.008297, -0.03096), (0.0, 0.01603, -0.02776), (0.0, 0.02267, -0.02267), (0.0, 0.02776, -0.01603), (0.0, 0.03096, -0.008297), (0.0, 0.03206, -1.592e-09), (0.0, 0.03096, 0.008297), (0.0, 0.02776, 0.01603), (0.0, 0.02267, 0.02267), (0.0, 0.01603, 0.02776), (0.0, 0.008297, 0.03096), (0.0, 2.803e-09, 0.03206), (0.0, -0.008297, 0.03096), (0.0, -0.01603, 0.02776), (0.0, -0.02267, 0.02267), (0.0, -0.02776, 0.01603), (0.0, -0.03096, 0.008297), (0.0, -0.03206, -1.592e-09), (0.0, -0.03096, -0.008297), (0.0, -0.02776, -0.01603), (0.0, -0.02267, -0.02267), (0.0, -0.01603, -0.02776), (0.0, -0.008297, -0.03096), (0.0, 1.144, 0.4608), (0.0, 1.135, 0.4831), (0.0, 0.9858, 0.7412), (0.0, 0.971, 0.7603), (0.0, 0.7603, 0.971), (0.0, 0.7412, 0.9858), (0.0, 0.4831, 1.135), (0.0, 0.4608, 1.144), (0.0, 0.1729, 1.221), (0.0, 0.149, 1.224), (0.0, -0.149, 1.224), (0.0, -0.1729, 1.221), (0.0, -0.4608, 1.144), (0.0, -0.4831, 1.135), (0.0, -0.7412, 0.9858), (0.0, -0.7603, 0.971), (0.0, -0.971, 0.7603), (0.0, -0.9858, 0.7412), (0.0, -1.135, 0.4831), (0.0, -1.144, 0.4608), (0.0, -1.221, 0.1729), (0.0, -1.224, 0.149), (0.0, -1.224, -0.149), (0.0, -1.221, -0.1729), (0.0, -1.144, -0.4608), (0.0, -1.135, -0.4831), (0.0, -0.9858, -0.7412), (0.0, -0.971, -0.7603), (0.0, -0.7603, -0.971), (0.0, -0.7412, -0.9858), (0.0, -0.4831, -1.135), (0.0, -0.4608, -1.144), (0.0, -0.149, -1.224), (0.0, -0.1729, -1.221), (0.0, 0.149, -1.224), (0.0, 0.1729, -1.221), (0.0, 0.4608, -1.144), (0.0, 0.4831, -1.135), (0.0, 0.7412, -0.9858), (0.0, 0.7603, -0.971), (0.0, 0.971, -0.7603), (0.0, 0.9858, -0.7412), (0.0, 1.135, -0.4831), (0.0, 1.144, -0.4608), (0.0, 1.221, -0.1729), (0.0, 1.224, -0.149), (0.0, 1.224, 0.149), (0.0, 1.221, 0.1729)], [], [(0, 4, 5, 1), (1, 5, 6, 2), (2, 6, 7, 3), (4, 8, 9, 5), (5, 9, 10, 6), (6, 10, 11, 7), (8, 12, 13, 9), (9, 13, 14, 10), (10, 14, 15, 11), (12, 16, 17, 13), (13, 17, 18, 14), (14, 18, 19, 15), (16, 20, 21, 17), (17, 21, 22, 18), (18, 22, 23, 19), (20, 24, 25, 21), (21, 25, 26, 22), (22, 26, 27, 23), (24, 28, 29, 25), (25, 29, 30, 26), (26, 30, 31, 27), (28, 32, 33, 29), (29, 33, 34, 30), (30, 34, 35, 31), (32, 36, 37, 33), (33, 37, 38, 34), (34, 38, 39, 35), (36, 40, 41, 37), (37, 41, 42, 38), (38, 42, 43, 39), (40, 44, 45, 41), (41, 45, 46, 42), (42, 46, 47, 43), (44, 48, 49, 45), (45, 49, 50, 46), (46, 50, 51, 47), (48, 52, 53, 49), (49, 53, 54, 50), (50, 54, 55, 51), (52, 56, 57, 53), (53, 57, 58, 54), (54, 58, 59, 55), (56, 60, 61, 57), (57, 61, 62, 58), (58, 62, 63, 59), (60, 64, 65, 61), (61, 65, 66, 62), (62, 66, 67, 63), (64, 68, 69, 65), (65, 69, 70, 66), (66, 70, 71, 67), (68, 72, 73, 69), (69, 73, 74, 70), (70, 74, 75, 71), (72, 76, 77, 73), (73, 77, 78, 74), (74, 78, 79, 75), (76, 80, 81, 77), (77, 81, 82, 78), (78, 82, 83, 79), (80, 84, 85, 81), (81, 85, 86, 82), (82, 86, 87, 83), (84, 88, 89, 85), (85, 89, 90, 86), (86, 90, 91, 87), (88, 92, 93, 89), (89, 93, 94, 90), (90, 94, 95, 91), (92, 0, 1, 93), (93, 1, 2, 94), (94, 2, 3, 95), (96, 97, 99, 98), (98, 99, 101, 100), (100, 101, 103, 102), (102, 103, 105, 104), (104, 105, 107, 106), (106, 107, 109, 108), (111, 109, 118, 119), (110, 111, 97, 96), (108, 109, 111, 110), (112, 119, 127, 120), (101, 99, 113, 114), (107, 105, 116, 117), (97, 111, 119, 112), (99, 97, 112, 113), (103, 101, 114, 115), (109, 107, 117, 118), (105, 103, 115, 116), (121, 120, 127, 126, 125, 124, 123, 122), (118, 117, 125, 126), (116, 115, 123, 124), (114, 113, 121, 122), (119, 118, 126, 127), (117, 116, 124, 125), (115, 114, 122, 123), (113, 112, 120, 121), (136, 135, 152, 153), (137, 136, 154, 155), (138, 137, 156, 157), (139, 138, 158, 159), (140, 139, 160, 161), (141, 140, 162, 163), (142, 141, 164, 165), (143, 142, 166, 167), (144, 143, 168, 169), (145, 144, 170, 171), (146, 145, 172, 173), (147, 146, 174, 175), (148, 147, 176, 177), (149, 148, 178, 179), (150, 149, 180, 181), (151, 150, 182, 183), (151, 128, 184, 185), (129, 128, 186, 187), (130, 129, 188, 189), (131, 130, 190, 191), (132, 131, 192, 193), (133, 132, 194, 195), (134, 133, 196, 197), (135, 134, 198, 199)])
me_torus_002.polygons.foreach_set('use_smooth', [True] * 121)
_uv = me_torus_002.uv_layers.new(name='UVMap')
_uv.uv.foreach_set('vector', [0.0786, 0.6418, 0.0786, 0.2919, 0.1717, 0.2919, 0.1717, 0.6418, 0.00662, 0.1576, 0.1582, 0.07414, 0.1773, 0.1199, 0.03571, 0.1972, 0.03571, 0.1972, 0.1773, 0.1199, 0.1962, 0.1654, 0.06141, 0.2379, 0.0786, 0.6418, 0.0786, 0.2919, 0.1717, 0.2919, 0.1717, 0.6418, 0.1582, 0.07414, 0.3247, 0.02297, 0.3342, 0.07147, 0.1773, 0.1199, 0.1773, 0.1199, 0.3342, 0.07147, 0.3439, 0.1201, 0.1962, 0.1654, 0.1717, 0.2919, 0.1717, 0.6418, 0.0786, 0.6418, 0.0786, 0.2919, 0.3247, 0.02297, 0.4982, 0.005699, 0.4979, 0.05513, 0.3342, 0.07147, 0.3342, 0.07147, 0.4979, 0.05513, 0.4979, 0.1048, 0.3439, 0.1201, 0.0786, 0.6418, 0.0786, 0.2919, 0.1717, 0.2919, 0.1717, 0.6418, 0.4982, 0.005699, 0.6718, 0.02297, 0.6618, 0.0714, 0.4979, 0.05513, 0.4979, 0.05513, 0.6618, 0.0714, 0.6519, 0.1201, 0.4979, 0.1048, 0.1717, 0.2919, 0.1717, 0.6418, 0.0786, 0.6418, 0.0786, 0.2919, 0.6718, 0.02297, 0.8385, 0.07412, 0.8193, 0.1194, 0.6618, 0.0714, 0.6618, 0.0714, 0.8193, 0.1194, 0.8001, 0.1655, 0.6519, 0.1201, 0.1717, 0.2919, 0.1717, 0.6418, 0.0786, 0.6418, 0.0786, 0.2919, 0.8385, 0.07412, 0.9904, 0.1568, 0.9621, 0.196, 0.8193, 0.1194, 0.8193, 0.1194, 0.9621, 0.196, 0.9362, 0.2379, 0.8001, 0.1655, 0.1717, 0.2919, 0.1717, 0.6418, 0.0786, 0.6418, 0.0786, 0.2919, 0.00662, 0.1576, 0.1582, 0.07414, 0.1773, 0.1199, 0.03571, 0.1972, 0.03571, 0.1972, 0.1773, 0.1199, 0.1962, 0.1654, 0.06141, 0.2379, 0.1717, 0.2919, 0.1717, 0.6418, 0.0786, 0.6418, 0.0786, 0.2919, 0.1582, 0.07414, 0.3247, 0.02297, 0.3342, 0.07147, 0.1773, 0.1199, 0.1773, 0.1199, 0.3342, 0.07147, 0.3439, 0.1201, 0.1962, 0.1654, 0.1717, 0.2919, 0.1717, 0.6418, 0.0786, 0.6418, 0.0786, 0.2919, 0.3247, 0.02297, 0.4982, 0.005699, 0.4979, 0.05513, 0.3342, 0.07147, 0.3342, 0.07147, 0.4979, 0.05513, 0.4979, 0.1048, 0.3439, 0.1201, 0.1717, 0.2919, 0.1717, 0.6418, 0.0786, 0.6418, 0.0786, 0.2919, 0.4982, 0.005699, 0.6718, 0.02297, 0.6618, 0.0714, 0.4979, 0.05513, 0.4979, 0.05513, 0.6618, 0.0714, 0.6519, 0.1201, 0.4979, 0.1048, 0.1717, 0.2919, 0.1717, 0.6418, 0.0786, 0.6418, 0.0786, 0.2919, 0.6718, 0.02297, 0.8385, 0.07412, 0.8193, 0.1194, 0.6618, 0.0714, 0.6618, 0.0714, 0.8193, 0.1194, 0.8001, 0.1655, 0.6519, 0.1201, 0.1717, 0.2919, 0.1717, 0.6418, 0.0786, 0.6418, 0.0786, 0.2919, 0.8385, 0.07412, 0.9904, 0.1568, 0.9621, 0.196, 0.8193, 0.1194, 0.8193, 0.1194, 0.9621, 0.196, 0.9362, 0.2379, 0.8001, 0.1655, 0.1717, 0.2919, 0.1717, 0.6418, 0.0786, 0.6418, 0.0786, 0.2919, 0.006619, 0.1576, 0.1582, 0.07414, 0.1773, 0.1199, 0.03571, 0.1972, 0.03571, 0.1972, 0.1773, 0.1199, 0.1962, 0.1654, 0.06141, 0.2379, 0.1717, 0.2919, 0.1717, 0.6418, 0.0786, 0.6418, 0.0786, 0.2919, 0.1582, 0.07414, 0.3247, 0.02297, 0.3342, 0.07147, 0.1773, 0.1199, 0.1773, 0.1199, 0.3342, 0.07147, 0.3439, 0.1201, 0.1962, 0.1654, 0.0786, 0.6418, 0.0786, 0.2919, 0.1717, 0.2919, 0.1717, 0.6418, 0.3247, 0.02297, 0.4982, 0.005699, 0.4979, 0.05513, 0.3342, 0.07147, 0.3342, 0.07147, 0.4979, 0.05513, 0.4979, 0.1048, 0.3439, 0.1201, 0.1717, 0.2919, 0.1717, 0.6418, 0.0786, 0.6418, 0.0786, 0.2919, 0.4982, 0.005699, 0.6718, 0.02297, 0.6618, 0.0714, 0.4979, 0.05513, 0.4979, 0.05513, 0.6618, 0.0714, 0.6519, 0.1201, 0.4979, 0.1048, 0.0786, 0.6418, 0.0786, 0.2919, 0.1717, 0.2919, 0.1717, 0.6418, 0.6718, 0.02297, 0.8385, 0.07412, 0.8193, 0.1194, 0.6618, 0.0714, 0.6618, 0.0714, 0.8193, 0.1194, 0.8001, 0.1655, 0.6519, 0.1201, 0.0786, 0.6418, 0.0786, 0.2919, 0.1717, 0.2919, 0.1717, 0.6418, 0.8385, 0.07412, 0.9904, 0.1568, 0.9621, 0.196, 0.8193, 0.1194, 0.8193, 0.1194, 0.9621, 0.196, 0.9362, 0.2379, 0.8001, 0.1655, 0.0786, 0.6418, 0.0786, 0.2919, 0.1717, 0.2919, 0.1717, 0.6418, 0.00662, 0.1576, 0.1582, 0.07414, 0.1773, 0.1199, 0.03571, 0.1972, 0.03571, 0.1972, 0.1773, 0.1199, 0.1962, 0.1654, 0.06141, 0.2379, 0.0786, 0.6418, 0.0786, 0.2919, 0.1717, 0.2919, 0.1717, 0.6418, 0.1582, 0.07414, 0.3247, 0.02297, 0.3342, 0.07147, 0.1773, 0.1199, 0.1773, 0.1199, 0.3342, 0.07147, 0.3439, 0.1201, 0.1962, 0.1654, 0.0786, 0.6418, 0.0786, 0.2919, 0.1717, 0.2919, 0.1717, 0.6418, 0.3247, 0.02297, 0.4982, 0.005699, 0.4979, 0.05513, 0.3342, 0.07147, 0.3342, 0.07147, 0.4979, 0.05513, 0.4979, 0.1048, 0.3439, 0.1201, 0.0786, 0.6418, 0.0786, 0.2919, 0.1717, 0.2919, 0.1717, 0.6418, 0.4982, 0.005699, 0.6718, 0.02297, 0.6618, 0.0714, 0.4979, 0.05513, 0.4979, 0.05513, 0.6618, 0.0714, 0.6519, 0.1201, 0.4979, 0.1048, 0.0786, 0.6418, 0.0786, 0.2919, 0.1717, 0.2919, 0.1717, 0.6418, 0.6718, 0.02297, 0.8385, 0.07412, 0.8193, 0.1194, 0.6618, 0.0714, 0.6618, 0.0714, 0.8193, 0.1194, 0.8001, 0.1655, 0.6519, 0.1201, 0.0786, 0.6418, 0.0786, 0.2919, 0.1717, 0.2919, 0.1717, 0.6418, 0.8385, 0.07412, 0.9904, 0.1568, 0.9621, 0.196, 0.8193, 0.1194, 0.8193, 0.1194, 0.9621, 0.196, 0.9362, 0.2379, 0.8001, 0.1655, 0.7303, 0.6125, 0.7303, 0.5336, 0.8027, 0.5336, 0.8027, 0.6125, 0.8027, 0.6125, 0.8027, 0.5336, 0.8751, 0.5336, 0.8751, 0.6125, 0.2959, 0.6125, 0.2959, 0.5336, 0.3683, 0.5336, 0.3683, 0.6125, 0.3683, 0.6125, 0.3683, 0.5336, 0.4407, 0.5336, 0.4407, 0.6125, 0.4407, 0.6125, 0.4407, 0.5336, 0.5131, 0.5336, 0.5131, 0.6125, 0.5131, 0.6125, 0.5131, 0.5336, 0.5855, 0.5336, 0.5855, 0.6125, 0.8486, 0.442, 0.7762, 0.442, 0.7987, 0.3878, 0.8262, 0.3878, 0.6579, 0.6125, 0.6579, 0.5336, 0.7303, 0.5336, 0.7303, 0.6125, 0.5855, 0.6125, 0.5855, 0.5336, 0.6579, 0.5336, 0.6579, 0.6125, 0.5897, 0.4635, 0.5622, 0.4635, 0.5622, 0.4221, 0.5897, 0.4221, 0.8486, 0.2673, 0.8998, 0.3184, 0.8456, 0.3409, 0.8262, 0.3214, 0.725, 0.3908, 0.725, 0.3184, 0.7792, 0.3409, 0.7792, 0.3684, 0.8998, 0.3908, 0.8486, 0.442, 0.8262, 0.3878, 0.8456, 0.3684, 0.8998, 0.3184, 0.8998, 0.3908, 0.8456, 0.3684, 0.8456, 0.3409, 0.7762, 0.2673, 0.8486, 0.2673, 0.8262, 0.3214, 0.7987, 0.3214, 0.7762, 0.442, 0.725, 0.3908, 0.7792, 0.3684, 0.7987, 0.3878, 0.725, 0.3184, 0.7762, 0.2673, 0.7987, 0.3214, 0.7792, 0.3409, 0.6762, 0.3229, 0.6762, 0.3504, 0.6568, 0.3698, 0.6292, 0.3698, 0.6098, 0.3504, 0.6098, 0.3229, 0.6292, 0.3034, 0.6568, 0.3034, 0.5347, 0.4635, 0.5072, 0.4635, 0.5072, 0.4221, 0.5347, 0.4221, 0.4797, 0.4635, 0.4522, 0.4635, 0.4522, 0.4221, 0.4797, 0.4221, 0.6447, 0.4635, 0.6172, 0.4635, 0.6172, 0.4221, 0.6447, 0.4221, 0.5622, 0.4635, 0.5347, 0.4635, 0.5347, 0.4221, 0.5622, 0.4221, 0.5072, 0.4635, 0.4797, 0.4635, 0.4797, 0.4221, 0.5072, 0.4221, 0.4522, 0.4635, 0.4247, 0.4635, 0.4247, 0.4221, 0.4522, 0.4221, 0.6172, 0.4635, 0.5897, 0.4635, 0.5897, 0.4221, 0.6172, 0.4221, 0.9886, 0.7218, 0.9886, 0.7372, 0.01816, 0.7372, 0.01816, 0.7218, 0.9886, 0.7218, 0.9886, 0.7372, 0.01816, 0.7372, 0.01816, 0.7218, 0.01816, 0.7372, 0.01816, 0.7218, 0.9886, 0.7218, 0.9886, 0.7372, 0.01816, 0.7372, 0.01816, 0.7218, 0.9886, 0.7218, 0.9886, 0.7372, 0.01816, 0.7372, 0.01816, 0.7218, 0.9886, 0.7218, 0.9886, 0.7372, 0.01816, 0.7372, 0.01816, 0.7218, 0.9886, 0.7218, 0.9886, 0.7372, 0.01816, 0.7372, 0.01816, 0.7218, 0.9886, 0.7218, 0.9886, 0.7372, 0.01816, 0.7372, 0.01816, 0.7218, 0.9886, 0.7218, 0.9886, 0.7372, 0.01816, 0.7372, 0.01816, 0.7218, 0.9886, 0.7218, 0.9886, 0.7372, 0.01816, 0.7372, 0.01816, 0.7218, 0.9886, 0.7218, 0.9886, 0.7372, 0.01816, 0.7372, 0.01816, 0.7218, 0.9886, 0.7218, 0.9886, 0.7372, 0.01816, 0.7372, 0.01816, 0.7218, 0.9886, 0.7218, 0.9886, 0.7372, 0.01816, 0.7372, 0.01816, 0.7218, 0.9886, 0.7218, 0.9886, 0.7372, 0.01816, 0.7372, 0.01816, 0.7218, 0.9886, 0.7218, 0.9886, 0.7372, 0.9886, 0.7218, 0.9886, 0.7372, 0.01816, 0.7372, 0.01816, 0.7218, 0.9886, 0.7218, 0.9886, 0.7372, 0.01816, 0.7372, 0.01816, 0.7218, 0.9886, 0.7218, 0.9886, 0.7372, 0.01816, 0.7372, 0.01816, 0.7218, 0.9886, 0.7218, 0.9886, 0.7372, 0.01816, 0.7372, 0.01816, 0.7218, 0.9886, 0.7218, 0.9886, 0.7372, 0.01816, 0.7372, 0.01816, 0.7218, 0.9886, 0.7218, 0.9886, 0.7372, 0.01816, 0.7372, 0.01816, 0.7218, 0.9886, 0.7218, 0.9886, 0.7372, 0.01816, 0.7372, 0.01816, 0.7218, 0.9886, 0.7218, 0.9886, 0.7372, 0.01816, 0.7372, 0.01816, 0.7218, 0.9886, 0.7218, 0.9886, 0.7372, 0.01816, 0.7372, 0.01816, 0.7218, 0.9886, 0.7218, 0.9886, 0.7372, 0.01816, 0.7372, 0.01816, 0.7218])
me_torus_002.materials.append(mat_rueda)
me_torus_002.use_remesh_preserve_volume = False
me_torus_002.use_remesh_preserve_attributes = False
me_torus_002.use_mirror_vertex_groups = False
me_torus_002.update()
me_cylinder = bpy.data.meshes.new('Cylinder')
me_cylinder.from_pydata([(0.03785, -0.211, -0.6084), (0.03785, 0.1207, 0.2154), (0.03785, -0.2519, -0.593), (0.03785, 0.07982, 0.2309), (0.07447, -0.256, -0.7527), (0.1123, -0.2624, -0.7104), (0.1123, -0.3033, -0.6949), (0.07447, -0.3377, -0.7217), (0.09357, -0.3038, -0.8982), (0.1479, -0.3195, -0.8903), (0.1508, -0.3607, -0.8759), (0.09947, -0.3862, -0.8694), (0.1106, -0.609, -1.653), (0.1649, -0.6239, -1.644), (0.1679, -0.6636, -1.625), (0.1165, -0.6884, -1.617), (0.105, -0.8139, -1.981), (0.1593, -0.8263, -1.968), (0.1622, -0.8608, -1.942), (0.1108, -0.883, -1.927), (0.1074, -0.839, -2.06), (0.1618, -0.8514, -2.05), (0.1647, -0.9299, -1.978), (0.1133, -0.9493, -1.96), (0.1624, -1.026, -2.094), (0.1149, -1.05, -2.074), (0.1149, -0.9011, -2.171), (0.1624, -0.9266, -2.152), (0.1149, -0.9252, -2.194), (0.1624, -0.9402, -2.176), (0.1624, -1.027, -2.127), (0.1149, -1.05, -2.128), (0.1625, -0.8873, -2.055), (0.1639, -0.9242, -2.021), (0.1639, -0.9692, -2.075), (0.1624, -0.9226, -2.103), (0.109, -0.8896, -2.051), (0.1118, -0.9228, -2.019), (0.1149, -0.9709, -2.073), (0.1149, -0.9192, -2.103), (0.1624, -1.016, -2.149), (0.1149, -1.025, -2.161), (0.1149, -0.9561, -2.201), (0.1624, -0.9572, -2.185), (0.5255, 0.203, 0.5619), (0.5897, 0.2129, 0.4877), (0.6132, 0.1683, 0.5011), (0.5598, 0.1495, 0.5716), (0.7617, 0.5148, 0.9561), (0.8085, 0.5077, 0.8778), (0.82, 0.4587, 0.8918), (0.7812, 0.4544, 0.9661), (1.176, 0.5836, 0.9809), (1.176, 0.5589, 0.9212), (1.176, 0.5095, 0.9379), (1.176, 0.5205, 0.9929), (0.6493, 0.2746, 0.6998), (0.6693, 0.3106, 0.7303), (0.6302, 0.2943, 0.6694), (0.6493, 0.3303, 0.6998), (0.0, -0.2045, -0.6507), (0.0, 0.1411, 0.2917), (0.0, -0.2863, -0.6197), (0.0, 0.05939, 0.3227), (0.0, 0.2495, 0.6994), (0.0, 0.2799, 0.7298), (0.0, 0.2799, 0.6689), (0.0, 0.3104, 0.6994), (0.0, -0.1698, -0.5559), (0.03785, -0.1777, -0.5256), (0.03785, -0.2185, -0.5101), (0.0, -0.2515, -0.525), (0.0, -0.003138, -0.1016), (0.03785, -0.01774, -0.1284), (0.03785, -0.0586, -0.1129), (0.0, -0.08486, -0.07059)], [], [(72, 61, 1, 73), (73, 1, 3, 74), (74, 3, 63, 75), (1, 61, 44, 45), (60, 0, 5, 4), (6, 7, 11, 10), (62, 60, 4, 7), (2, 62, 7, 6), (0, 2, 6, 5), (11, 8, 12, 15), (4, 5, 9, 8), (7, 4, 8, 11), (5, 6, 10, 9), (14, 15, 19, 18), (9, 10, 14, 13), (10, 11, 15, 14), (8, 9, 13, 12), (16, 17, 21, 20), (12, 13, 17, 16), (15, 12, 16, 19), (13, 14, 18, 17), (21, 22, 33, 32), (19, 16, 20, 23), (17, 18, 22, 21), (18, 19, 23, 22), (22, 23, 25, 24), (21, 27, 26, 20), (27, 29, 28, 26), (24, 25, 31, 30), (32, 33, 34, 35), (22, 24, 34, 33), (27, 21, 32, 35), (23, 20, 36, 37), (36, 39, 38, 37), (20, 26, 39, 36), (25, 23, 37, 38), (30, 31, 41, 40), (29, 43, 42, 28), (35, 34, 38, 39), (30, 40, 34, 24), (31, 25, 38, 41), (41, 38, 34, 40), (28, 42, 39, 26), (29, 27, 35, 43), (42, 43, 35, 39), (44, 47, 51, 48), (61, 63, 47, 44), (63, 3, 46, 47), (3, 1, 45, 46), (50, 49, 53, 54), (46, 45, 49, 50), (47, 46, 50, 51), (45, 44, 48, 49), (53, 52, 55, 54), (51, 50, 54, 55), (49, 48, 52, 53), (48, 51, 55, 52), (67, 59, 58, 66), (59, 57, 56, 58), (57, 65, 64, 56), (64, 66, 58, 56), (57, 59, 67, 65), (65, 67, 66, 64), (2, 70, 71, 62), (0, 69, 70, 2), (60, 68, 69, 0), (70, 74, 75, 71), (69, 73, 74, 70), (68, 72, 73, 69)])
me_cylinder.polygons.foreach_set('use_smooth', [True] * 69)
_uv = me_cylinder.uv_layers.new(name='UVMap')
_uv.uv.foreach_set('vector', [0.3858, 0.4149, 0.3858, 0.6474, 0.3644, 0.6037, 0.3647, 0.398, 0.3647, 0.398, 0.3644, 0.6037, 0.3401, 0.6032, 0.3404, 0.3975, 0.4223, 0.3975, 0.4223, 0.6032, 0.3862, 0.6463, 0.3917, 0.4139, 0.005575, 0.2196, 0.01832, 0.174, 0.3309, 0.2486, 0.3321, 0.3011, 0.9998, 0.8252, 0.9665, 0.8406, 0.9596, 0.7599, 0.988, 0.7476, 0.9369, 0.7595, 0.9087, 0.7473, 0.9089, 0.6579, 0.9403, 0.6566, 0.9024, 0.8243, 0.8525, 0.8238, 0.8599, 0.7464, 0.9087, 0.7473, 0.9367, 0.8403, 0.9024, 0.8243, 0.9087, 0.7473, 0.9369, 0.7595, 0.9665, 0.8406, 0.9367, 0.8403, 0.9369, 0.7595, 0.9596, 0.7599, 0.9089, 0.6579, 0.8596, 0.6589, 0.8653, 0.2108, 0.9128, 0.2088, 0.988, 0.7476, 0.9596, 0.7599, 0.9648, 0.6575, 0.9964, 0.6603, 0.9087, 0.7473, 0.8599, 0.7464, 0.8596, 0.6589, 0.9089, 0.6579, 0.9596, 0.7599, 0.9369, 0.7595, 0.9403, 0.6566, 0.9648, 0.6575, 0.9443, 0.2105, 0.9128, 0.2088, 0.9095, 0.007047, 0.9396, 0.006651, 0.9648, 0.6575, 0.9403, 0.6566, 0.9443, 0.2105, 0.9685, 0.2115, 0.9403, 0.6566, 0.9089, 0.6579, 0.9128, 0.2088, 0.9443, 0.2105, 0.9964, 0.6603, 0.9648, 0.6575, 0.9685, 0.2115, 0.9998, 0.2104, 0.1647, 0.4275, 0.158, 0.4607, 0.1118, 0.4465, 0.1179, 0.4129, 0.9998, 0.2104, 0.9685, 0.2115, 0.963, 0.003672, 0.9939, 0.0001993, 0.9128, 0.2088, 0.8653, 0.2108, 0.8643, 0.003117, 0.9095, 0.007047, 0.9685, 0.2115, 0.9443, 0.2105, 0.9396, 0.006651, 0.963, 0.003672, 0.1118, 0.4465, 0.1173, 0.5018, 0.09952, 0.4882, 0.09744, 0.4583, 0.3004, 0.5494, 0.2523, 0.5431, 0.2421, 0.4978, 0.323, 0.5151, 0.158, 0.4607, 0.1576, 0.4852, 0.1173, 0.5018, 0.1118, 0.4465, 0.1576, 0.4852, 0.1647, 0.5181, 0.1253, 0.5351, 0.1173, 0.5018, 0.1173, 0.5018, 0.1253, 0.5351, 0.03595, 0.5546, 0.03322, 0.5282, 0.1118, 0.4465, 0.03668, 0.4269, 0.03905, 0.3975, 0.1179, 0.4129, 0.03668, 0.4269, 0.02662, 0.423, 0.01997, 0.4008, 0.03905, 0.3975, 0.03322, 0.5282, 0.03595, 0.5546, 0.01188, 0.5437, 0.02218, 0.5256, 0.09744, 0.4583, 0.09952, 0.4882, 0.05035, 0.497, 0.05441, 0.4523, 0.1173, 0.5018, 0.03322, 0.5282, 0.05035, 0.497, 0.09952, 0.4882, 0.03668, 0.4269, 0.1118, 0.4465, 0.09744, 0.4583, 0.05441, 0.4523, 0.323, 0.5151, 0.2421, 0.4978, 0.2692, 0.4885, 0.294, 0.4944, 0.2692, 0.4885, 0.2689, 0.4549, 0.302, 0.455, 0.294, 0.4944, 0.2421, 0.4978, 0.2413, 0.4276, 0.2689, 0.4549, 0.2692, 0.4885, 0.3398, 0.4325, 0.323, 0.5151, 0.294, 0.4944, 0.302, 0.455, 0.02218, 0.5256, 0.01188, 0.5437, 0.0001993, 0.5272, 0.01783, 0.5207, 0.02662, 0.423, 0.02173, 0.4247, 0.005879, 0.411, 0.01997, 0.4008, 0.05441, 0.4523, 0.05035, 0.497, 0.02037, 0.4882, 0.02032, 0.4599, 0.02218, 0.5256, 0.01783, 0.5207, 0.05035, 0.497, 0.03322, 0.5282, 0.325, 0.4067, 0.3398, 0.4325, 0.302, 0.455, 0.3034, 0.3975, 0.0001993, 0.5272, 0.02037, 0.4882, 0.05035, 0.497, 0.01783, 0.5207, 0.2463, 0.4095, 0.2592, 0.3975, 0.2689, 0.4549, 0.2413, 0.4276, 0.02662, 0.423, 0.03668, 0.4269, 0.05441, 0.4523, 0.02173, 0.4247, 0.005879, 0.411, 0.02173, 0.4247, 0.05441, 0.4523, 0.02032, 0.4599, 0.3453, 0.0859, 0.3524, 0.05025, 0.6305, 0.1384, 0.6335, 0.1736, 0.02214, 0.1736, 0.0123, 0.1253, 0.3524, 0.05025, 0.3453, 0.0859, 0.0123, 0.1253, 0.0001993, 0.06848, 0.3556, 0.0001993, 0.3524, 0.05025, 0.0001993, 0.2426, 0.005575, 0.2196, 0.3321, 0.3011, 0.3366, 0.3296, 0.6254, 0.2554, 0.6294, 0.2248, 0.8292, 0.3073, 0.8155, 0.3336, 0.3366, 0.3296, 0.3321, 0.3011, 0.6294, 0.2248, 0.6254, 0.2554, 0.3524, 0.05025, 0.3556, 0.0001993, 0.629, 0.09396, 0.6305, 0.1384, 0.3321, 0.3011, 0.3309, 0.2486, 0.6348, 0.174, 0.6294, 0.2248, 0.4556, 0.3975, 0.4581, 0.4333, 0.4227, 0.4284, 0.4267, 0.3975, 0.6305, 0.1384, 0.629, 0.09396, 0.821, 0.03593, 0.8344, 0.06396, 0.6294, 0.2248, 0.6348, 0.174, 0.8473, 0.2785, 0.8292, 0.3073, 0.6335, 0.1736, 0.6305, 0.1384, 0.8344, 0.06396, 0.8521, 0.09694, 0.3953, 0.3497, 0.7067, 0.3482, 0.6877, 0.3696, 0.4086, 0.3733, 0.7067, 0.3482, 0.7305, 0.3628, 0.7046, 0.3858, 0.6877, 0.3696, 0.0001993, 0.3613, 0.3814, 0.3733, 0.3953, 0.3971, 0.01577, 0.3971, 0.3953, 0.3971, 0.4086, 0.3733, 0.6877, 0.3696, 0.7046, 0.3858, 0.0001993, 0.3613, 0.01564, 0.334, 0.3953, 0.3497, 0.3814, 0.3733, 0.3814, 0.3733, 0.3953, 0.3497, 0.4086, 0.3733, 0.3953, 0.3971, 0.9367, 0.8403, 0.9386, 0.8973, 0.9127, 0.8848, 0.9024, 0.8243, 0.9665, 0.8406, 0.9633, 0.8981, 0.9386, 0.8973, 0.9367, 0.8403, 0.9998, 0.8252, 0.9883, 0.8857, 0.9633, 0.8981, 0.9665, 0.8406, 0.1922, 0.4116, 0.1954, 0.6492, 0.1651, 0.6661, 0.1668, 0.3975, 0.2165, 0.4118, 0.2197, 0.6494, 0.1954, 0.6492, 0.1922, 0.4116, 0.2397, 0.3975, 0.2409, 0.6661, 0.2197, 0.6494, 0.2165, 0.4118])
me_cylinder.materials.append(mat_manubrio)
me_cylinder.use_remesh_preserve_volume = False
me_cylinder.use_remesh_preserve_attributes = False
me_cylinder.use_mirror_vertex_groups = False
me_cylinder.update()
me_cube_004 = bpy.data.meshes.new('Cube.004')
me_cube_004.from_pydata([(0.1984, -0.05643, -0.04813), (0.176, -0.04652, 0.1602), (0.2462, 0.07884, -0.09978), (0.22, 0.07804, 0.1293), (0.2686, 0.2879, -0.09978), (0.2407, 0.2705, 0.1055), (0.1207, 0.5778, 0.05415), (0.1045, 0.5374, 0.1248), (0.09229, -0.3568, 0.1207), (0.08279, -0.3336, 0.1904), (0.1856, 0.4232, 0.1199), (0.2089, 0.4537, -0.0415), (0.05344, -0.4405, 0.1476), (0.04254, -0.4285, 0.1783), (0.05533, -0.1503, -0.0369), (0.08426, -0.1299, -0.01645), (0.02768, -0.02329, -0.1303), (0.05661, -0.02329, -0.1014), (0.08426, -0.1708, -0.05736), (0.1132, -0.1503, -0.0369), (0.05661, -0.02329, -0.1592), (0.08554, -0.02329, -0.1303), (0.05533, 0.2631, -0.08672), (0.08426, 0.2427, -0.06626), (0.08426, 0.2836, -0.1072), (0.1132, 0.2631, -0.08672), (0.06105, 0.4494, 0.1024), (0.08998, 0.4206, 0.1004), (0.08998, 0.4783, 0.1044), (0.1189, 0.4494, 0.1024), (0.06105, -0.1913, 0.1586), (0.08998, -0.1626, 0.1556), (0.08998, -0.2201, 0.1616), (0.1189, -0.1913, 0.1586), (0.0, 0.4074, 0.1594), (0.0, 0.07137, 0.1695), (0.0, -0.07137, 0.2031), (0.0, 0.2625, 0.1437), (0.0, 0.5853, 0.1646), (0.0, 0.6211, 0.1259), (0.0, -0.3732, 0.2359), (0.0, -0.4495, 0.2001), (0.0, -0.4689, 0.1476)], [], [(35, 3, 5, 37), (3, 1, 0, 2), (3, 2, 4, 5), (38, 7, 6, 39), (34, 10, 7, 38), (10, 11, 6, 7), (5, 4, 11, 10), (0, 1, 9, 8), (8, 9, 13, 12), (37, 5, 10, 34), (13, 41, 42, 12), (9, 40, 41, 13), (1, 3, 35, 36), (1, 36, 40, 9), (15, 17, 16, 14), (21, 20, 24, 25), (21, 19, 18, 20), (19, 15, 31, 33), (14, 16, 20, 18), (19, 21, 17, 15), (25, 24, 28, 29), (20, 16, 22, 24), (17, 21, 25, 23), (16, 17, 23, 22), (22, 23, 27, 26), (24, 22, 26, 28), (23, 25, 29, 27), (18, 19, 33, 32), (15, 14, 30, 31), (14, 18, 32, 30)])
me_cube_004.polygons.foreach_set('use_smooth', [True] * 30)
_uv = me_cube_004.uv_layers.new(name='UVMap')
_uv.uv.foreach_set('vector', [0.5011, 0.3908, 0.5061, 0.1988, 0.6638, 0.173, 0.6727, 0.3815, 0.5061, 0.1988, 0.399, 0.2374, 0.3765, 0.05685, 0.5008, 9.725e-05, 0.5061, 0.1988, 0.5008, 9.725e-05, 0.688, 9.696e-05, 0.6638, 0.173, 0.9605, 0.3402, 0.8986, 0.2525, 0.9437, 0.1942, 0.9999, 0.3137, 0.8034, 0.3683, 0.7912, 0.2072, 0.8986, 0.2525, 0.9605, 0.3402, 0.7912, 0.2072, 0.8365, 0.07289, 0.9437, 0.1942, 0.8986, 0.2525, 0.6638, 0.173, 0.688, 9.696e-05, 0.8365, 0.07289, 0.7912, 0.2072, 0.3765, 0.05685, 0.399, 0.2374, 0.1485, 0.3022, 0.1205, 0.2434, 0.1205, 0.2434, 0.1485, 0.3022, 0.05886, 0.3128, 0.04567, 0.285, 0.6727, 0.3815, 0.6638, 0.173, 0.7912, 0.2072, 0.8034, 0.3683, 0.05886, 0.3128, 0.03348, 0.3515, 9.696e-05, 0.3141, 0.04567, 0.285, 0.1485, 0.3022, 0.1035, 0.3798, 0.03348, 0.3515, 0.05886, 0.3128, 0.399, 0.2374, 0.5061, 0.1988, 0.5011, 0.3908, 0.3702, 0.3937, 0.399, 0.2374, 0.3702, 0.3937, 0.1035, 0.3798, 0.1485, 0.3022, 0.2746, 0.7977, 0.4049, 0.7977, 0.4049, 0.8534, 0.2746, 0.8534, 0.4049, 0.7173, 0.4049, 0.6605, 0.6671, 0.6605, 0.6671, 0.7173, 0.4049, 0.7173, 0.2746, 0.7173, 0.2746, 0.6605, 0.4049, 0.6605, 0.2746, 0.7173, 0.2746, 0.7977, 0.1259, 0.7977, 0.1259, 0.7173, 0.2746, 0.6031, 0.4049, 0.6031, 0.4049, 0.6605, 0.2746, 0.6605, 0.2746, 0.7173, 0.4049, 0.7173, 0.4049, 0.7977, 0.2746, 0.7977, 0.6671, 0.7173, 0.6671, 0.6605, 0.9083, 0.6605, 0.9083, 0.7173, 0.4049, 0.6605, 0.4049, 0.6031, 0.6671, 0.6031, 0.6671, 0.6605, 0.4049, 0.7977, 0.4049, 0.7173, 0.6671, 0.7173, 0.6671, 0.7977, 0.4049, 0.8534, 0.4049, 0.7977, 0.6671, 0.7977, 0.6671, 0.8534, 0.6671, 0.8534, 0.6671, 0.7977, 0.9083, 0.7977, 0.9083, 0.8534, 0.6671, 0.6605, 0.6671, 0.6031, 0.9083, 0.6031, 0.9083, 0.6605, 0.6671, 0.7977, 0.6671, 0.7173, 0.9083, 0.7173, 0.9083, 0.7977, 0.2746, 0.6605, 0.2746, 0.7173, 0.1259, 0.7173, 0.1259, 0.6605, 0.2746, 0.7977, 0.2746, 0.8534, 0.1259, 0.8534, 0.1259, 0.7977, 0.2746, 0.6031, 0.2746, 0.6605, 0.1259, 0.6605, 0.1259, 0.6031])
me_cube_004.materials.append(mat_asiento)
me_cube_004.use_remesh_preserve_volume = False
me_cube_004.use_remesh_preserve_attributes = False
me_cube_004.use_mirror_vertex_groups = False
me_cube_004.update()
me_cube_002 = bpy.data.meshes.new('Cube.002')
me_cube_002.from_pydata([(0.2851, 7.451e-09, 0.08187), (0.2851, -7.451e-09, -0.08187), (0.2851, -0.08187, 7.451e-09), (0.2851, 0.08187, -7.451e-09), (0.3366, -0.08187, 7.451e-09), (0.3366, 7.451e-09, 0.08187), (0.3366, -7.451e-09, -0.08187), (0.3366, 0.08187, -7.451e-09), (0.2992, -0.4824, 0.5112), (0.2992, -0.5112, 0.4824), (0.3226, -0.5112, 0.4824), (0.3226, -0.4824, 0.5112), (0.2992, -0.5399, 0.5112), (0.2992, -0.5112, 0.5399), (0.5395, -0.5399, 0.5112), (0.5395, -0.5112, 0.5399), (0.5395, -0.5112, 0.4824), (0.5395, -0.4824, 0.5112), (0.3226, -0.5112, 0.5399), (0.3226, -0.5399, 0.5112), (-0.2851, -1.461e-08, -0.08187), (-0.2851, 1.461e-08, 0.08187), (-0.2851, 0.08187, -1.461e-08), (-0.2851, -0.08187, 1.461e-08), (-0.3366, 0.08187, -1.461e-08), (-0.3366, -1.461e-08, -0.08187), (-0.3366, 1.461e-08, 0.08187), (-0.3366, -0.08187, 1.461e-08), (-0.2992, 0.4824, -0.5112), (-0.2992, 0.5112, -0.4824), (-0.3226, 0.5112, -0.4824), (-0.3226, 0.4824, -0.5112), (-0.2992, 0.5399, -0.5112), (-0.2992, 0.5112, -0.5399), (-0.5395, 0.5399, -0.5112), (-0.5395, 0.5112, -0.5399), (-0.5395, 0.5112, -0.4824), (-0.5395, 0.4824, -0.5112), (-0.3226, 0.5112, -0.5399), (-0.3226, 0.5399, -0.5112)], [], [(3, 7, 6, 1), (7, 5, 4, 6), (2, 1, 6, 4), (5, 7, 3, 0), (0, 3, 22, 21), (0, 2, 9, 8), (5, 0, 8, 11), (4, 5, 11, 10), (2, 4, 10, 9), (13, 8, 9, 12), (18, 11, 8, 13), (17, 15, 14, 16), (18, 13, 12, 19), (11, 17, 16, 10), (15, 17, 11, 18), (19, 10, 16, 14), (15, 18, 19, 14), (12, 9, 10, 19), (20, 22, 3, 1), (23, 21, 26, 27), (27, 26, 24, 25), (22, 24, 26, 21), (25, 20, 23, 27), (20, 28, 29, 22), (25, 31, 28, 20), (24, 30, 31, 25), (22, 29, 30, 24), (33, 32, 29, 28), (38, 33, 28, 31), (37, 36, 34, 35), (38, 39, 32, 33), (31, 30, 36, 37), (35, 38, 31, 37), (39, 34, 36, 30), (35, 34, 39, 38), (32, 39, 30, 29), (20, 1, 2, 23), (0, 21, 23, 2)])
me_cube_002.polygons.foreach_set('use_smooth', [True] * 38)
_uv = me_cube_002.uv_layers.new(name='UVMap')
_uv.uv.foreach_set('vector', [0.0, 0.0, 1.0, 0.0, 1.0, 1.0, 0.0, 1.0, 0.0, 0.0, 1.0, 0.0, 1.0, 1.0, 0.0, 1.0, 0.0, 0.0, 1.0, 0.0, 1.0, 1.0, 0.0, 1.0, 0.0, 0.0, 1.0, 0.0, 1.0, 1.0, 0.0, 1.0, 0.0, 0.0, 1.0, 0.0, 1.0, 1.0, 0.0, 1.0, 0.0, 0.0, 1.0, 0.0, 1.0, 1.0, 0.0, 1.0, 0.0, 0.0, 1.0, 0.0, 1.0, 1.0, 0.0, 1.0, 0.0, 0.0, 1.0, 0.0, 1.0, 1.0, 0.0, 1.0, 0.0, 0.0, 1.0, 0.0, 1.0, 1.0, 0.0, 1.0, 0.0, 0.0, 1.0, 0.0, 1.0, 1.0, 0.0, 1.0, 0.0, 0.0, 1.0, 0.0, 1.0, 1.0, 0.0, 1.0, 0.0, 0.0, 1.0, 0.0, 1.0, 1.0, 0.0, 1.0, 0.0, 0.0, 1.0, 0.0, 1.0, 1.0, 0.0, 1.0, 0.0, 0.0, 1.0, 0.0, 1.0, 1.0, 0.0, 1.0, 0.0, 0.0, 1.0, 0.0, 1.0, 1.0, 0.0, 1.0, 0.0, 0.0, 1.0, 0.0, 1.0, 1.0, 0.0, 1.0, 0.0, 0.0, 1.0, 0.0, 1.0, 1.0, 0.0, 1.0, 0.0, 0.0, 1.0, 0.0, 1.0, 1.0, 0.0, 1.0, 0.0, 0.0, 1.0, 0.0, 1.0, 1.0, 0.0, 1.0, 0.0, 0.0, 1.0, 0.0, 1.0, 1.0, 0.0, 1.0, 0.0, 0.0, 1.0, 0.0, 1.0, 1.0, 0.0, 1.0, 0.0, 0.0, 1.0, 0.0, 1.0, 1.0, 0.0, 1.0, 0.0, 0.0, 1.0, 0.0, 1.0, 1.0, 0.0, 1.0, 0.0, 0.0, 1.0, 0.0, 1.0, 1.0, 0.0, 1.0, 0.0, 0.0, 1.0, 0.0, 1.0, 1.0, 0.0, 1.0, 0.0, 0.0, 1.0, 0.0, 1.0, 1.0, 0.0, 1.0, 0.0, 0.0, 1.0, 0.0, 1.0, 1.0, 0.0, 1.0, 0.0, 0.0, 1.0, 0.0, 1.0, 1.0, 0.0, 1.0, 0.0, 0.0, 1.0, 0.0, 1.0, 1.0, 0.0, 1.0, 0.0, 0.0, 1.0, 0.0, 1.0, 1.0, 0.0, 1.0, 0.0, 0.0, 1.0, 0.0, 1.0, 1.0, 0.0, 1.0, 0.0, 0.0, 1.0, 0.0, 1.0, 1.0, 0.0, 1.0, 0.0, 0.0, 1.0, 0.0, 1.0, 1.0, 0.0, 1.0, 0.0, 0.0, 1.0, 0.0, 1.0, 1.0, 0.0, 1.0, 0.0, 0.0, 1.0, 0.0, 1.0, 1.0, 0.0, 1.0, 0.0, 0.0, 1.0, 0.0, 1.0, 1.0, 0.0, 1.0, 0.0, 0.0, 1.0, 0.0, 1.0, 1.0, 0.0, 1.0, 0.0, 0.0, 1.0, 0.0, 1.0, 1.0, 0.0, 1.0])
me_cube_002.materials.append(mat_pedales)
me_cube_002.use_remesh_preserve_volume = False
me_cube_002.use_remesh_preserve_attributes = False
me_cube_002.use_mirror_vertex_groups = False
me_cube_002.update()
me_circle_004 = bpy.data.meshes.new('Circle.004')
me_circle_004.from_pydata([(-0.1168, 2.147, 0.1082), (-0.2077, 2.183, 0.1082), (-0.2917, 2.147, 0.1082), (-0.4061, 0.1088, -0.0173), (-0.4061, -0.1088, -0.0173), (-0.2973, -0.2973, -0.0173), (-0.1088, -0.4061, -0.0173), (0.1088, -0.4061, -0.0173), (0.2973, -0.2973, -0.0173), (0.4061, -0.1088, -0.0173), (0.4061, 0.1088, -0.0173), (-0.1168, 2.147, 0.1335), (-0.2077, 2.183, 0.1335), (-0.2917, 2.147, 0.1335), (-0.4061, 0.1088, 0.01882), (-0.4061, -0.1088, 0.01882), (-0.2973, -0.2973, 0.01882), (-0.1088, -0.4061, 0.01882), (0.1088, -0.4061, 0.01882), (0.2973, -0.2973, 0.01882), (0.4061, -0.1088, 0.01882), (0.4061, 0.1088, 0.01882), (-0.3267, 2.065, 0.1076), (-0.3267, 2.065, 0.1342), (-0.08262, 2.066, 0.1076), (-0.08262, 2.066, 0.1341)], [], [(5, 4, 15, 16), (2, 1, 12, 13), (9, 8, 19, 20), (6, 5, 16, 17), (22, 2, 13, 23), (10, 9, 20, 21), (7, 6, 17, 18), (4, 3, 14, 15), (24, 10, 21, 25), (1, 0, 11, 12), (8, 7, 18, 19), (3, 22, 23, 14), (0, 24, 25, 11)])
_uv = me_circle_004.uv_layers.new(name='UVMap')
_uv.uv.foreach_set('vector', [0.1842, 0.244, 0.221, 0.244, 0.221, 0.7667, 0.1842, 0.7667, 0.6085, 0.244, 0.6285, 0.244, 0.6284, 0.7667, 0.6085, 0.7667, 0.03685, 0.244, 0.07368, 0.244, 0.07368, 0.7667, 0.03685, 0.7667, 0.1473, 0.244, 0.1842, 0.244, 0.1842, 0.7667, 0.1473, 0.7667, 0.589, 0.244, 0.6085, 0.244, 0.6085, 0.7667, 0.589, 0.7667, 1.66e-05, 0.244, 0.03685, 0.244, 0.03685, 0.7667, 1.651e-05, 0.7667, 0.1105, 0.244, 0.1473, 0.244, 0.1473, 0.7667, 0.1105, 0.7667, 0.221, 0.244, 0.2578, 0.244, 0.2578, 0.7667, 0.221, 0.7667, 0.669, 0.244, 1.0, 0.244, 0.9999, 0.7667, 0.669, 0.7667, 0.6285, 0.244, 0.6498, 0.244, 0.6498, 0.7667, 0.6284, 0.7667, 0.07368, 0.244, 0.1105, 0.244, 0.1105, 0.7667, 0.07368, 0.7667, 0.2578, 0.244, 0.589, 0.244, 0.589, 0.7667, 0.2578, 0.7667, 0.6498, 0.244, 0.669, 0.244, 0.669, 0.7667, 0.6498, 0.7667])
me_circle_004.materials.append(mat_cadena)
me_circle_004.use_remesh_preserve_volume = False
me_circle_004.use_remesh_preserve_attributes = False
me_circle_004.use_mirror_vertex_groups = False
me_circle_004.update()
me_circle_003 = bpy.data.meshes.new('Circle.003')
me_circle_003.from_pydata([(-0.396, 0.1061, -1.731e-08), (-0.396, -0.1061, -8.35e-09), (-0.2899, -0.2899, 2.848e-09), (-0.1061, -0.396, 1.328e-08), (0.1061, -0.396, 2.016e-08), (0.2899, -0.2899, 2.163e-08), (0.396, -0.1061, 1.731e-08), (0.396, 0.1061, 8.35e-09), (0.2899, 0.2899, -2.848e-09), (0.1061, 0.396, -1.328e-08), (-0.1061, 0.396, -2.016e-08), (-0.2899, 0.2899, -2.163e-08), (-0.05258, 0.01409, -2.298e-09), (-0.05258, -0.01409, -1.109e-09), (-0.03849, -0.03849, 3.781e-10), (-0.01409, -0.05258, 1.764e-09), (0.01409, -0.05258, 2.676e-09), (0.03849, -0.03849, 2.872e-09), (0.05258, -0.01409, 2.298e-09), (0.05258, 0.01409, 1.109e-09), (0.03849, 0.03849, -3.781e-10), (0.01409, 0.05258, -1.764e-09), (-0.01409, 0.05258, -2.676e-09), (-0.03849, 0.03849, -2.872e-09)], [], [(8, 7, 19, 20), (5, 4, 16, 17), (0, 11, 23, 12), (2, 1, 13, 14), (9, 8, 20, 21), (6, 5, 17, 18), (3, 2, 14, 15), (10, 9, 21, 22), (7, 6, 18, 19), (4, 3, 15, 16), (11, 10, 22, 23), (1, 0, 12, 13)])
_uv = me_circle_003.uv_layers.new(name='UVMap')
_uv.uv.foreach_set('vector', [0.8322, 0.9894, 0.2225, 0.9894, 0.4869, 0.002785, 0.5678, 0.002785, 0.8322, 0.9894, 0.2225, 0.9894, 0.4869, 0.002786, 0.5678, 0.002786, 0.8322, 0.9894, 0.2225, 0.9894, 0.4869, 0.002786, 0.5678, 0.002786, 0.8322, 0.9894, 0.2225, 0.9894, 0.4869, 0.002786, 0.5678, 0.002786, 0.8322, 0.9894, 0.2225, 0.9894, 0.4869, 0.002786, 0.5678, 0.002786, 0.8322, 0.9894, 0.2225, 0.9894, 0.4869, 0.002785, 0.5678, 0.002785, 0.8322, 0.9894, 0.2225, 0.9894, 0.4869, 0.002786, 0.5678, 0.002786, 0.8322, 0.9894, 0.2225, 0.9894, 0.4869, 0.002785, 0.5678, 0.002786, 0.8322, 0.9894, 0.2225, 0.9894, 0.4869, 0.002786, 0.5678, 0.002786, 0.8322, 0.9894, 0.2225, 0.9894, 0.4869, 0.002786, 0.5678, 0.002786, 0.8322, 0.9894, 0.2225, 0.9894, 0.4869, 0.002786, 0.5678, 0.002786, 0.8322, 0.9894, 0.2225, 0.9894, 0.4869, 0.002786, 0.5678, 0.002786])
me_circle_003.materials.append(mat_plato)
me_circle_003.use_remesh_preserve_volume = False
me_circle_003.use_remesh_preserve_attributes = False
me_circle_003.use_mirror_vertex_groups = False
me_circle_003.update()
me_cube_cube_009 = bpy.data.meshes.new('Cube_Cube.009')
me_cube_cube_009.from_pydata([(0.07038, 1.284, 1.382), (0.06362, 1.246, 0.4273), (0.06362, 0.8573, -0.9491), (0.06362, 0.8267, -1.02), (0.06362, 1.05, -1.103), (0.06362, 1.07, -1.031), (0.06362, 1.204, 1.421), (0.06362, 1.183, 0.4312), (0.06362, 0.7851, -0.9347), (0.06362, 1.035, -0.2633), (0.06362, 1.1, -0.2831), (0.06362, 1.319, 1.47), (0.06362, 1.236, 1.512), (0.06362, 1.037, 1.482), (0.06362, 1.08, 1.571), (0.06362, 0.9701, 1.604), (0.06362, 0.9327, 1.501), (0.05285, 0.5399, 0.9395), (0.05285, 0.6017, 0.9007), (0.05285, 0.1325, 0.6657), (0.05285, 0.1735, 0.5881), (0.05285, -0.3801, 0.4091), (0.05285, -0.3055, 0.3616), (0.05285, -0.7165, 0.01708), (0.05285, -0.6294, -0.01351), (0.05285, -0.8905, -0.3353), (0.05285, -0.8098, -0.3477), (0.04783, -0.8217, -0.4615), (0.04783, -0.9, -0.4699), (0.04845, -0.9004, -0.6297), (0.04845, -0.8507, -0.6297), (0.06159, -0.8293, -0.7537), (0.06159, -0.9219, -0.7536), (0.1394, -0.8987, -0.7536), (0.1394, -0.8516, -0.7537), (0.06362, 0.7563, -0.9903), (0.1648, -0.849, -1.02), (0.08904, -0.8249, -1.019), (0.1508, -0.8207, -1.821), (0.09465, -0.7992, -1.816), (0.1648, -0.8874, -1.019), (0.08904, -0.915, -1.019), (0.1508, -0.8549, -1.831), (0.09465, -0.8736, -1.835), (0.1089, -0.7788, -2.295), (0.1361, -0.7547, -2.289), (0.1089, -0.7044, -2.276), (0.1361, -0.7258, -2.281), (0.1323, -0.6611, -2.301), (0.1089, -0.6611, -2.301), (0.09522, 0.7825, 1.122), (0.1262, 0.889, 0.7948), (0.07948, 0.8359, 0.7732), (0.06375, 0.7302, 1.146), (0.1733, 0.8334, 0.7832), (0.1266, 0.7803, 0.7617), (0.1264, 0.9132, 0.08349), (0.1809, 0.9677, 0.08164), (0.1268, 0.741, 1.105), (0.09537, 0.6965, 1.098), (0.1279, 0.8873, -0.5284), (0.1772, 0.9414, -0.537), (0.07182, 0.9677, 0.0819), (0.1264, 1.022, 0.08005), (0.1277, 0.7034, -1.069), (0.1717, 0.7371, -1.084), (0.1249, 0.9895, -0.5446), (0.0756, 0.9353, -0.536), (0.08111, 0.7445, -1.087), (0.08111, 0.5468, -1.376), (0.1277, 0.5117, -1.347), (0.125, 0.7782, -1.103), (0.1717, 0.5405, -1.371), (0.1277, 0.199, -1.681), (0.1717, 0.2223, -1.709), (0.125, 0.5755, -1.399), (0.08111, 0.2274, -1.716), (0.125, 0.2508, -1.745), (0.1444, -0.5931, -2.375), (0.1328, -0.626, -2.378), (0.154, -0.5967, -2.346), (0.1428, -0.6239, -2.344), (0.1286, -0.5879, -2.323), (0.1089, -0.5879, -2.323), (0.1089, -0.7946, -2.338), (0.1323, -0.7946, -2.338), (0.1286, -0.7198, -2.391), (0.1089, -0.7198, -2.391), (0.1089, -0.6599, -2.426), (0.1276, -0.6599, -2.426), (0.1089, -0.5592, -2.427), (0.1276, -0.5592, -2.427), (0.1171, -0.617, -2.525), (0.1108, -0.617, -2.525), (0.1154, -0.7338, -2.522), (0.1124, -0.7338, -2.522), (0.1108, -0.6593, -2.475), (0.1219, -0.6593, -2.475), (0.1154, -0.728, -2.492), (0.1124, -0.728, -2.492), (0.03716, 1.055, -1.088), (0.03716, 1.066, -1.046), (0.03716, 1.352, -1.173), (0.03716, 1.364, -1.131), (0.06245, 0.8438, 1.654), (0.06245, 0.7981, 1.561), (0.06966, 1.391, 1.343), (0.0629, 1.422, 1.427), (0.0, 1.271, 0.4245), (0.0, 1.299, 1.346), (0.0, 1.175, 1.402), (0.0, 1.148, 0.4312), (0.0, 1.011, -0.2539), (0.0, 0.7708, -0.9018), (0.0, 0.8819, -0.9369), (0.0, 1.117, -0.2906), (0.0, 1.337, 1.503), (0.0, 1.241, 1.544), (0.0, 1.047, 1.45), (0.0, 1.085, 1.597), (0.0, 0.9791, 1.632), (0.0, 0.8919, 1.49), (0.0, 0.6259, 0.882), (0.0, 0.5102, 0.9615), (0.0, 0.1215, 0.6899), (0.0, 0.1856, 0.565), (0.0, -0.401, 0.4267), (0.0, -0.2868, 0.3451), (0.0, -0.7418, 0.02478), (0.0, -0.6096, -0.02232), (0.0, -0.9168, -0.3338), (0.0, -0.7764, -0.3338), (0.0, -0.9218, -0.6297), (0.0, -0.8293, -0.6297), (0.0, -0.9232, -0.4779), (0.0, 0.8223, -1.043), (0.0, 0.7267, -1.005), (0.0, 1.077, -1.009), (0.0, 1.046, -1.126), (0.0, -0.8021, -0.478), (0.0, 1.07, -1.033), (0.0, 1.052, -1.101), (0.0, 1.368, -1.118), (0.0, 1.349, -1.187), (0.0, 0.8599, 1.686), (0.0, 0.7933, 1.551), (0.0, 1.382, 1.32), (0.0, 1.431, 1.454)], [], [(0, 1, 108, 109), (2, 3, 4, 5), (1, 0, 6, 7), (110, 111, 7, 6), (112, 113, 8, 9), (111, 112, 9, 7), (10, 2, 114, 115), (2, 10, 9, 8), (6, 0, 11, 12), (1, 10, 115, 108), (10, 1, 7, 9), (11, 116, 117, 12), (110, 6, 13, 118), (14, 119, 120, 15), (6, 12, 14, 13), (12, 117, 119, 14), (16, 15, 104, 105), (13, 14, 15, 16), (13, 16, 17, 18), (18, 17, 19, 20), (118, 13, 18, 122), (16, 121, 123, 17), (20, 19, 21, 22), (17, 123, 124, 19), (122, 18, 20, 125), (22, 21, 23, 24), (19, 124, 126, 21), (125, 20, 22, 127), (24, 23, 25, 26), (21, 126, 128, 23), (127, 22, 24, 129), (27, 28, 29, 30), (23, 128, 130, 25), (129, 24, 26, 131), (132, 133, 31, 32), (30, 29, 33, 34), (28, 134, 132, 29), (135, 3, 35, 136), (35, 8, 26, 27), (2, 8, 35, 3), (3, 135, 138, 4), (114, 2, 5, 137), (8, 113, 131, 26), (133, 30, 34, 31), (136, 35, 27, 139), (25, 130, 134, 28), (31, 34, 36, 37), (139, 27, 30, 133), (26, 25, 28, 27), (29, 132, 32, 33), (37, 36, 38, 39), (34, 33, 40, 36), (32, 31, 37, 41), (33, 32, 41, 40), (42, 43, 44, 45), (41, 37, 39, 43), (40, 41, 43, 42), (36, 40, 42, 38), (46, 47, 48, 49), (38, 42, 45, 47), (39, 38, 47, 46), (43, 39, 46, 44), (50, 51, 52, 53), (54, 55, 56, 57), (54, 58, 59, 55), (58, 50, 53, 59), (53, 52, 55, 59), (58, 54, 51, 50), (57, 56, 60, 61), (55, 52, 62, 56), (51, 54, 57, 63), (52, 51, 63, 62), (61, 60, 64, 65), (62, 63, 66, 67), (56, 62, 67, 60), (63, 57, 61, 66), (64, 68, 69, 70), (67, 66, 71, 68), (60, 67, 68, 64), (66, 61, 65, 71), (72, 70, 73, 74), (71, 65, 72, 75), (65, 64, 70, 72), (68, 71, 75, 69), (76, 77, 78, 79), (69, 75, 77, 76), (70, 69, 76, 73), (75, 72, 74, 77), (78, 80, 81, 79), (73, 76, 79, 81), (77, 74, 80, 78), (74, 73, 81, 80), (49, 48, 82, 83), (44, 46, 49, 84), (45, 44, 84, 85), (47, 45, 85, 48), (86, 87, 88, 89), (84, 49, 83, 87), (85, 84, 87, 86), (48, 85, 86, 82), (90, 91, 92, 93), (82, 86, 89, 91), (83, 82, 91, 90), (87, 83, 90, 88), (93, 92, 94, 95), (88, 90, 93, 96), (89, 88, 96, 97), (91, 89, 97, 92), (95, 94, 98, 99), (96, 93, 95, 99), (97, 96, 99, 98), (92, 97, 98, 94), (4, 138, 141, 100), (140, 101, 103, 142), (5, 4, 100, 101), (137, 5, 101, 140), (142, 103, 102, 143), (100, 141, 143, 102), (101, 100, 102, 103), (145, 105, 104, 144), (121, 16, 105, 145), (15, 120, 144, 104), (11, 0, 106, 107), (106, 146, 147, 107), (0, 109, 146, 106), (116, 11, 107, 147)])
me_cube_cube_009.polygons.foreach_set('use_smooth', [True] * 126)
_uv = me_cube_cube_009.uv_layers.new(name='UVMap')
_uv.uv.foreach_set('vector', [0.5968, 0.7759, 0.6078, 0.5368, 0.625, 0.5367, 0.6155, 0.7675, 0.5744, 0.1716, 0.5639, 0.1537, 0.6042, 0.1281, 0.611, 0.1389, 0.6078, 0.5368, 0.5968, 0.7759, 0.5762, 0.7837, 0.5918, 0.5359, 0.5593, 0.7779, 0.5738, 0.5349, 0.5918, 0.5359, 0.5762, 0.7837, 0.5647, 0.361, 0.5389, 0.1843, 0.5552, 0.1752, 0.5819, 0.3586, 0.5738, 0.5349, 0.5647, 0.361, 0.5819, 0.3586, 0.5918, 0.5359, 0.5979, 0.3568, 0.5744, 0.1716, 0.5926, 0.1786, 0.6145, 0.3547, 0.5744, 0.1716, 0.5979, 0.3568, 0.5819, 0.3586, 0.5552, 0.1752, 0.8853, 0.4901, 0.8834, 0.4679, 0.9072, 0.4676, 0.9094, 0.4906, 0.6078, 0.5368, 0.5979, 0.3568, 0.6145, 0.3547, 0.625, 0.5367, 0.5979, 0.3568, 0.6078, 0.5368, 0.5918, 0.5359, 0.5819, 0.3586, 0.9072, 0.4676, 0.9257, 0.4658, 0.927, 0.492, 0.9094, 0.4906, 0.8681, 0.4952, 0.8853, 0.4901, 0.8853, 0.5343, 0.8682, 0.5293, 0.9094, 0.5318, 0.9265, 0.533, 0.9258, 0.5606, 0.9084, 0.5603, 0.8853, 0.4901, 0.9094, 0.4906, 0.9094, 0.5318, 0.8853, 0.5343, 0.9094, 0.4906, 0.927, 0.492, 0.9265, 0.533, 0.9094, 0.5318, 0.8809, 0.5602, 0.9084, 0.5603, 0.909, 0.5941, 0.8834, 0.5968, 0.8853, 0.5343, 0.9094, 0.5318, 0.9084, 0.5603, 0.8809, 0.5602, 0.4635, 0.7972, 0.4406, 0.7829, 0.4623, 0.6123, 0.4802, 0.6165, 0.4802, 0.6165, 0.4623, 0.6123, 0.4455, 0.4896, 0.4662, 0.4851, 0.4815, 0.7935, 0.4635, 0.7972, 0.4802, 0.6165, 0.4954, 0.6173, 0.4406, 0.7829, 0.425, 0.7727, 0.4462, 0.6109, 0.4623, 0.6123, 0.4662, 0.4851, 0.4455, 0.4896, 0.4153, 0.3499, 0.4361, 0.3555, 0.4623, 0.6123, 0.4462, 0.6109, 0.4308, 0.4929, 0.4455, 0.4896, 0.4954, 0.6173, 0.4802, 0.6165, 0.4662, 0.4851, 0.4808, 0.4823, 0.4361, 0.3555, 0.4153, 0.3499, 0.4198, 0.2233, 0.4412, 0.2314, 0.4455, 0.4896, 0.4308, 0.4929, 0.4004, 0.3498, 0.4153, 0.3499, 0.4808, 0.4823, 0.4662, 0.4851, 0.4361, 0.3555, 0.4509, 0.3553, 0.4412, 0.2314, 0.4198, 0.2233, 0.4381, 0.131, 0.456, 0.1394, 0.4153, 0.3499, 0.4004, 0.3498, 0.4055, 0.2197, 0.4198, 0.2233, 0.4509, 0.3553, 0.4361, 0.3555, 0.4412, 0.2314, 0.4549, 0.2337, 0.4684, 0.1134, 0.4524, 0.1016, 0.4724, 0.06677, 0.4832, 0.07301, 0.4198, 0.2233, 0.4055, 0.2197, 0.4251, 0.1249, 0.4381, 0.131, 0.4549, 0.2337, 0.4412, 0.2314, 0.456, 0.1394, 0.4686, 0.1483, 0.9545, 0.9158, 0.9561, 0.9394, 0.9201, 0.9417, 0.9188, 0.9184, 0.9487, 0.8904, 0.9482, 0.9039, 0.9122, 0.9012, 0.912, 0.8909, 0.4524, 0.1016, 0.4418, 0.09331, 0.4608, 0.06019, 0.4724, 0.06677, 0.5568, 0.1378, 0.5639, 0.1537, 0.5471, 0.1624, 0.5342, 0.15, 0.7359, 0.2708, 0.7513, 0.2688, 0.7539, 0.692, 0.7262, 0.6852, 0.5744, 0.1716, 0.5552, 0.1752, 0.5471, 0.1624, 0.5639, 0.1537, 0.5639, 0.1537, 0.5568, 0.1378, 0.6042, 0.1144, 0.6042, 0.1281, 0.5926, 0.1786, 0.5744, 0.1716, 0.611, 0.1389, 0.6247, 0.1444, 0.7513, 0.2688, 0.7684, 0.2749, 0.7684, 0.6854, 0.7539, 0.692, 0.9561, 0.8782, 0.9487, 0.8904, 0.912, 0.8909, 0.9192, 0.8735, 0.7189, 0.2764, 0.7359, 0.2708, 0.7262, 0.6852, 0.7142, 0.6791, 0.4381, 0.131, 0.4251, 0.1249, 0.4418, 0.09331, 0.4524, 0.1016, 0.9192, 0.8735, 0.912, 0.8909, 0.8523, 0.8907, 0.8534, 0.8706, 0.482, 0.115, 0.4684, 0.1134, 0.4832, 0.07301, 0.4954, 0.0785, 0.456, 0.1394, 0.4381, 0.131, 0.4524, 0.1016, 0.4684, 0.1134, 0.9482, 0.9039, 0.9545, 0.9158, 0.9188, 0.9184, 0.9122, 0.9012, 0.8534, 0.8706, 0.8523, 0.8907, 0.6518, 0.8926, 0.6522, 0.8773, 0.912, 0.8909, 0.9122, 0.9012, 0.8528, 0.9001, 0.8523, 0.8907, 0.9188, 0.9184, 0.9201, 0.9417, 0.8532, 0.9432, 0.8539, 0.9207, 0.9122, 0.9012, 0.9188, 0.9184, 0.8539, 0.9207, 0.8528, 0.9001, 0.6503, 0.9014, 0.6495, 0.916, 0.5323, 0.9077, 0.5331, 0.8982, 0.8539, 0.9207, 0.8532, 0.9432, 0.651, 0.9351, 0.6495, 0.916, 0.8528, 0.9001, 0.8539, 0.9207, 0.6495, 0.916, 0.6503, 0.9014, 0.8523, 0.8907, 0.8528, 0.9001, 0.6503, 0.9014, 0.6518, 0.8926, 0.8724, 0.1507, 0.8825, 0.1506, 0.8717, 0.1663, 0.8655, 0.1636, 0.6518, 0.8926, 0.6503, 0.9014, 0.5331, 0.8982, 0.5336, 0.8906, 0.6522, 0.8773, 0.6518, 0.8926, 0.5336, 0.8906, 0.5338, 0.8819, 0.6495, 0.916, 0.651, 0.9351, 0.532, 0.9278, 0.5323, 0.9077, 0.1427, 0.9935, 0.1001, 0.9183, 0.1162, 0.909, 0.1534, 0.9861, 0.3273, 0.09083, 0.3435, 0.09919, 0.2813, 0.2589, 0.2623, 0.2547, 0.3273, 0.09083, 0.3631, 0.01591, 0.3763, 0.0194, 0.3435, 0.09919, 0.1598, 0.9998, 0.1427, 0.9935, 0.1534, 0.9861, 0.1662, 0.9826, 0.1534, 0.9861, 0.1162, 0.909, 0.1333, 0.9017, 0.1662, 0.9826, 0.3631, 0.01591, 0.3273, 0.09083, 0.3107, 0.08308, 0.352, 0.00801, 0.2623, 0.2547, 0.2813, 0.2589, 0.2476, 0.4086, 0.2293, 0.4061, 0.1333, 0.9017, 0.1162, 0.909, 0.05074, 0.7448, 0.06946, 0.7406, 0.3107, 0.08308, 0.3273, 0.09083, 0.2623, 0.2547, 0.2435, 0.2504, 0.1162, 0.909, 0.1001, 0.9183, 0.03192, 0.7491, 0.05074, 0.7448, 0.2293, 0.4061, 0.2476, 0.4086, 0.2451, 0.5521, 0.2306, 0.5529, 0.05074, 0.7448, 0.03192, 0.7491, 0.0001972, 0.596, 0.01849, 0.5936, 0.06946, 0.7406, 0.05074, 0.7448, 0.01849, 0.5936, 0.03622, 0.5911, 0.2435, 0.2504, 0.2623, 0.2547, 0.2293, 0.4061, 0.2115, 0.4038, 0.03336, 0.4483, 0.01712, 0.4475, 0.03194, 0.3614, 0.04772, 0.365, 0.01849, 0.5936, 0.0001972, 0.596, 0.002779, 0.4466, 0.01712, 0.4475, 0.03622, 0.5911, 0.01849, 0.5936, 0.01712, 0.4475, 0.03336, 0.4483, 0.2115, 0.4038, 0.2293, 0.4061, 0.2306, 0.5529, 0.2142, 0.5539, 0.2455, 0.6394, 0.2596, 0.6361, 0.2907, 0.7467, 0.2772, 0.7517, 0.2142, 0.5539, 0.2306, 0.5529, 0.2455, 0.6394, 0.2296, 0.6431, 0.2306, 0.5529, 0.2451, 0.5521, 0.2596, 0.6361, 0.2455, 0.6394, 0.01712, 0.4475, 0.002779, 0.4466, 0.0179, 0.3581, 0.03194, 0.3614, 0.06308, 0.25, 0.04982, 0.2447, 0.1541, 0.004535, 0.1617, 0.0001972, 0.03194, 0.3614, 0.0179, 0.3581, 0.04982, 0.2447, 0.06308, 0.25, 0.04772, 0.365, 0.03194, 0.3614, 0.06308, 0.25, 0.07823, 0.2555, 0.2296, 0.6431, 0.2455, 0.6394, 0.2772, 0.7517, 0.262, 0.7576, 0.3653, 0.99, 0.3695, 0.9836, 0.3763, 0.9867, 0.3727, 0.9953, 0.07823, 0.2555, 0.06308, 0.25, 0.1617, 0.0001972, 0.1662, 0.007907, 0.262, 0.7576, 0.2772, 0.7517, 0.3695, 0.9836, 0.3653, 0.99, 0.2772, 0.7517, 0.2907, 0.7467, 0.3763, 0.9867, 0.3695, 0.9836, 0.8655, 0.1636, 0.8717, 0.1663, 0.8645, 0.1828, 0.8594, 0.1828, 0.9324, 0.1598, 0.9515, 0.1601, 0.9602, 0.1691, 0.9258, 0.1689, 0.8901, 0.1488, 0.8992, 0.1446, 0.9065, 0.1532, 0.9015, 0.1548, 0.8825, 0.1506, 0.8901, 0.1488, 0.9015, 0.1548, 0.8717, 0.1663, 0.9005, 0.1744, 0.9051, 0.1752, 0.9008, 0.1945, 0.8957, 0.1938, 0.9258, 0.1689, 0.9602, 0.1691, 0.9764, 0.179, 0.9402, 0.1868, 0.9015, 0.1548, 0.9065, 0.1532, 0.9051, 0.1752, 0.9005, 0.1744, 0.8717, 0.1663, 0.9015, 0.1548, 0.9005, 0.1744, 0.8645, 0.1828, 0.8659, 0.2069, 0.8697, 0.2044, 0.8852, 0.222, 0.8845, 0.2233, 0.8645, 0.1828, 0.9005, 0.1744, 0.8957, 0.1938, 0.8697, 0.2044, 0.8594, 0.1828, 0.8645, 0.1828, 0.8697, 0.2044, 0.8659, 0.2069, 0.9402, 0.1868, 0.9764, 0.179, 0.9764, 0.2059, 0.9523, 0.1992, 0.8845, 0.2233, 0.8852, 0.222, 0.9032, 0.2272, 0.9034, 0.2277, 0.9523, 0.1992, 0.9764, 0.2059, 0.956, 0.2257, 0.9492, 0.2109, 0.8957, 0.1938, 0.9008, 0.1945, 0.8996, 0.2089, 0.8961, 0.2096, 0.8697, 0.2044, 0.8957, 0.1938, 0.8961, 0.2096, 0.8852, 0.222, 0.9034, 0.2277, 0.9032, 0.2272, 0.9057, 0.2235, 0.9065, 0.2236, 0.9492, 0.2109, 0.956, 0.2257, 0.9282, 0.2173, 0.9316, 0.2103, 0.8961, 0.2096, 0.8996, 0.2089, 0.9065, 0.2236, 0.9057, 0.2235, 0.8852, 0.222, 0.8961, 0.2096, 0.9057, 0.2235, 0.9032, 0.2272, 0.6042, 0.1281, 0.6042, 0.1144, 0.6098, 0.1167, 0.6094, 0.1261, 0.8793, 0.3828, 0.8787, 0.371, 0.9492, 0.3693, 0.9592, 0.3775, 0.611, 0.1389, 0.6042, 0.1281, 0.6094, 0.1261, 0.6157, 0.1342, 0.6247, 0.1444, 0.611, 0.1389, 0.6157, 0.1342, 0.625, 0.138, 0.9592, 0.3775, 0.9492, 0.3693, 0.9507, 0.3607, 0.9592, 0.3522, 0.8789, 0.3579, 0.8799, 0.3461, 0.9592, 0.3522, 0.9507, 0.3607, 0.8787, 0.371, 0.8789, 0.3579, 0.9507, 0.3607, 0.9492, 0.3693, 0.9472, 0.2799, 0.9317, 0.2771, 0.9317, 0.2514, 0.9472, 0.2424, 0.8644, 0.5696, 0.8809, 0.5602, 0.8834, 0.5968, 0.8676, 0.5983, 0.9084, 0.5603, 0.9258, 0.5606, 0.927, 0.5932, 0.909, 0.5941, 0.9072, 0.4676, 0.8834, 0.4679, 0.8836, 0.4394, 0.9063, 0.4397, 0.8887, 0.2555, 0.906, 0.2496, 0.906, 0.2849, 0.8904, 0.2779, 0.8834, 0.4679, 0.8644, 0.461, 0.8652, 0.4391, 0.8836, 0.4394, 0.9257, 0.4658, 0.9072, 0.4676, 0.9063, 0.4397, 0.9236, 0.4394])
me_cube_cube_009.materials.append(mat_cuadro)
me_cube_cube_009.use_remesh_preserve_volume = False
me_cube_cube_009.use_remesh_preserve_attributes = False
me_cube_cube_009.use_mirror_vertex_groups = False
me_cube_cube_009.update()
me_cube_cube_009.normals_split_custom_set([tuple(v) for v in zip(*[iter([0.9809, 0.1044, -0.1639, 0.7982, 0.5976, -0.0755, 0.3019, 0.9463, -0.1156, 0.4926, 0.5431, -0.68, 0.9526, 0.276, 0.1276, 0.8171, -0.2086, -0.5374, 0.6642, 0.4204, -0.6181, 0.6561, 0.7087, 0.2594, 0.7982, 0.5976, -0.0755, 0.9809, 0.1044, -0.1639, 0.9417, -0.2876, -0.1745, 0.8544, -0.5166, 0.05559, 0.4889, -0.717, -0.4968, 0.4301, -0.8966, 0.1058, 0.8544, -0.5166, 0.05559, 0.9417, -0.2876, -0.1745, 0.3937, -0.8837, 0.2529, 0.5037, -0.3706, 0.7804, 0.9634, -0.1188, 0.2402, 0.8461, -0.5119, 0.1485, 0.4301, -0.8966, 0.1058, 0.3937, -0.8837, 0.2529, 0.8461, -0.5119, 0.1485, 0.8544, -0.5166, 0.05559, 0.7933, 0.5856, -0.1665, 0.9526, 0.276, 0.1276, 0.4057, 0.8343, 0.3733, 0.2985, 0.9171, -0.2641, 0.9526, 0.276, 0.1276, 0.7933, 0.5856, -0.1665, 0.8461, -0.5119, 0.1485, 0.9634, -0.1188, 0.2402, 0.9417, -0.2876, -0.1745, 0.9809, 0.1044, -0.1639, 0.8488, 0.215, 0.483, 0.8375, 0.2005, 0.5083, 0.7982, 0.5976, -0.0755, 0.7933, 0.5856, -0.1665, 0.2985, 0.9171, -0.2641, 0.3019, 0.9463, -0.1156, 0.7933, 0.5856, -0.1665, 0.7982, 0.5976, -0.0755, 0.8544, -0.5166, 0.05559, 0.8461, -0.5119, 0.1485, 0.8488, 0.215, 0.483, 0.4667, 0.3758, 0.8006, 0.4443, 0.3376, 0.8299, 0.8375, 0.2005, 0.5083, 0.4889, -0.717, -0.4968, 0.9417, -0.2876, -0.1745, 0.946, 0.08634, -0.3125, 0.4967, 0.2348, -0.8356, 0.8358, 0.1757, 0.5202, 0.4108, 0.2907, 0.8641, 0.433, 0.3114, 0.8459, 0.8522, 0.1779, 0.4921, 0.9417, -0.2876, -0.1745, 0.8375, 0.2005, 0.5083, 0.8358, 0.1757, 0.5202, 0.946, 0.08634, -0.3125, 0.8375, 0.2005, 0.5083, 0.4443, 0.3376, 0.8299, 0.4108, 0.2907, 0.8641, 0.8358, 0.1757, 0.5202, 0.9726, -0.2219, -0.06889, 0.8522, 0.1779, 0.4921, 0.675, -0.3907, 0.6259, 0.6502, -0.7373, -0.1831, 0.946, 0.08634, -0.3125, 0.8358, 0.1757, 0.5202, 0.8522, 0.1779, 0.4921, 0.9726, -0.2219, -0.06889, 0.946, 0.08634, -0.3125, 0.9726, -0.2219, -0.06889, 0.8916, -0.325, 0.3153, 0.8296, 0.3865, -0.403, 0.8296, 0.3865, -0.403, 0.8916, -0.325, 0.3153, 0.8666, -0.2522, 0.4306, 0.8355, 0.2794, -0.4732, 0.4967, 0.2348, -0.8356, 0.946, 0.08634, -0.3125, 0.8296, 0.3865, -0.403, 0.4568, 0.6286, -0.6294, 0.9726, -0.2219, -0.06889, 0.5448, -0.808, -0.2243, 0.4974, -0.6043, 0.6224, 0.8916, -0.325, 0.3153, 0.8355, 0.2794, -0.4732, 0.8666, -0.2522, 0.4306, 0.8208, -0.3474, 0.4535, 0.874, 0.2977, -0.3841, 0.8916, -0.325, 0.3153, 0.4974, -0.6043, 0.6224, 0.4721, -0.4486, 0.7589, 0.8666, -0.2522, 0.4306, 0.4568, 0.6286, -0.6294, 0.8296, 0.3865, -0.403, 0.8355, 0.2794, -0.4732, 0.4429, 0.4537, -0.7733, 0.874, 0.2977, -0.3841, 0.8208, -0.3474, 0.4535, 0.8289, -0.4646, 0.3116, 0.8523, 0.4318, -0.2952, 0.8666, -0.2522, 0.4306, 0.4721, -0.4486, 0.7589, 0.446, -0.5611, 0.6973, 0.8208, -0.3474, 0.4535, 0.4429, 0.4537, -0.7733, 0.8355, 0.2794, -0.4732, 0.874, 0.2977, -0.3841, 0.4165, 0.5407, -0.7309, 0.8523, 0.4318, -0.2952, 0.8289, -0.4646, 0.3116, 0.8232, -0.5507, 0.1382, 0.9751, 0.2112, 0.06835, 0.8208, -0.3474, 0.4535, 0.446, -0.5611, 0.6973, 0.4367, -0.7571, 0.486, 0.8289, -0.4646, 0.3116, 0.4165, 0.5407, -0.7309, 0.874, 0.2977, -0.3841, 0.8523, 0.4318, -0.2952, 0.3946, 0.7533, -0.5261, 0.9643, 0.1376, -0.2264, 0.8384, -0.545, 0.004641, 0.7526, -0.6126, 0.2416, 0.7744, 0.6002, 0.2004, 0.8289, -0.4646, 0.3116, 0.4367, -0.7571, 0.486, 0.4417, -0.8712, 0.2142, 0.8232, -0.5507, 0.1382, 0.3946, 0.7533, -0.5261, 0.8523, 0.4318, -0.2952, 0.9751, 0.2112, 0.06835, 0.5465, 0.7856, 0.2901, -0.1433, -0.972, -0.1861, -0.1365, 0.9519, -0.2745, -0.5011, 0.8587, -0.1077, -0.4858, -0.8652, -0.1244, 0.7744, 0.6002, 0.2004, 0.7526, -0.6126, 0.2416, 0.7942, -0.541, 0.2768, 0.79, 0.5397, 0.2909, 0.8384, -0.545, 0.004641, 0.4287, -0.9033, 0.01838, -0.1433, -0.972, -0.1861, 0.7526, -0.6126, 0.2416, 0.3458, -0.3387, -0.8751, 0.8171, -0.2086, -0.5374, 0.8157, -0.2068, -0.5402, 0.3091, -0.3264, -0.8933, 0.8157, -0.2068, -0.5402, 0.9634, -0.1188, 0.2402, 0.9751, 0.2112, 0.06835, 0.9643, 0.1376, -0.2264, 0.9526, 0.276, 0.1276, 0.9634, -0.1188, 0.2402, 0.8157, -0.2068, -0.5402, 0.8171, -0.2086, -0.5374, 0.8171, -0.2086, -0.5374, 0.3458, -0.3387, -0.8751, 0.2946, 0.3651, -0.8831, 0.6642, 0.4204, -0.6181, 0.4057, 0.8343, 0.3733, 0.9526, 0.276, 0.1276, 0.6561, 0.7087, 0.2594, 0.2496, 0.8155, 0.5222, 0.9634, -0.1188, 0.2402, 0.5037, -0.3706, 0.7804, 0.5465, 0.7856, 0.2901, 0.9751, 0.2112, 0.06835, -0.1365, 0.9519, -0.2745, 0.7744, 0.6002, 0.2004, 0.79, 0.5397, 0.2909, -0.5011, 0.8587, -0.1077, 0.3091, -0.3264, -0.8933, 0.8157, -0.2068, -0.5402, 0.9643, 0.1376, -0.2264, 0.4877, 0.3709, -0.7903, 0.8232, -0.5507, 0.1382, 0.4417, -0.8712, 0.2142, 0.4287, -0.9033, 0.01838, 0.8384, -0.545, 0.004641, -0.5011, 0.8587, -0.1077, 0.79, 0.5397, 0.2909, 0.817, 0.5749, 0.04502, -0.573, 0.8194, -0.01444, 0.4877, 0.3709, -0.7903, 0.9643, 0.1376, -0.2264, 0.7744, 0.6002, 0.2004, -0.1365, 0.9519, -0.2745, 0.9751, 0.2112, 0.06835, 0.8232, -0.5507, 0.1382, 0.8384, -0.545, 0.004641, 0.9643, 0.1376, -0.2264, 0.7526, -0.6126, 0.2416, -0.1433, -0.972, -0.1861, -0.4858, -0.8652, -0.1244, 0.7942, -0.541, 0.2768, -0.573, 0.8194, -0.01444, 0.817, 0.5749, 0.04502, 0.8506, 0.5238, 0.04624, -0.577, 0.8134, 0.07438, 0.79, 0.5397, 0.2909, 0.7942, -0.541, 0.2768, 0.8209, -0.5709, 0.01156, 0.817, 0.5749, 0.04502, -0.4858, -0.8652, -0.1244, -0.5011, 0.8587, -0.1077, -0.573, 0.8194, -0.01444, -0.56, -0.8258, -0.06652, 0.7942, -0.541, 0.2768, -0.4858, -0.8652, -0.1244, -0.56, -0.8258, -0.06652, 0.8209, -0.5709, 0.01156, 0.8252, -0.5585, -0.08402, -0.5336, -0.8366, -0.1237, -0.6131, -0.7731, 0.1627, 0.9249, -0.3793, -0.02465, -0.56, -0.8258, -0.06652, -0.573, 0.8194, -0.01444, -0.577, 0.8134, 0.07438, -0.5336, -0.8366, -0.1237, 0.8209, -0.5709, 0.01156, -0.56, -0.8258, -0.06652, -0.5336, -0.8366, -0.1237, 0.8252, -0.5585, -0.08402, 0.817, 0.5749, 0.04502, 0.8209, -0.5709, 0.01156, 0.8252, -0.5585, -0.08402, 0.8506, 0.5238, 0.04624, -0.6679, 0.5442, 0.5077, 0.9337, 0.3259, 0.1483, 0.7735, 0.242, 0.5858, -0.6963, 0.2417, 0.6759, 0.8506, 0.5238, 0.04624, 0.8252, -0.5585, -0.08402, 0.9249, -0.3793, -0.02465, 0.9337, 0.3259, 0.1483, -0.577, 0.8134, 0.07438, 0.8506, 0.5238, 0.04624, 0.9337, 0.3259, 0.1483, -0.6679, 0.5442, 0.5077, -0.5336, -0.8366, -0.1237, -0.577, 0.8134, 0.07438, -0.6679, 0.5442, 0.5077, -0.6131, -0.7731, 0.1627, 0.04139, 0.7244, 0.6881, 0.01767, 0.9669, 0.2547, -0.9994, 0.02713, -0.01945, -0.5129, -0.2341, 0.8259, 0.9976, 0.002318, 0.06978, 0.0165, -0.9788, -0.2041, 0.009596, -0.9972, -0.07463, 0.9983, 0.05803, 0.007039, 0.9976, 0.002318, 0.06978, 0.8926, -0.1215, 0.4342, 0.04209, -0.9774, 0.2071, 0.0165, -0.9788, -0.2041, 0.8926, -0.1215, 0.4342, 0.04139, 0.7244, 0.6881, -0.5129, -0.2341, 0.8259, 0.04209, -0.9774, 0.2071, -0.5129, -0.2341, 0.8259, -0.9994, 0.02713, -0.01945, 0.0165, -0.9788, -0.2041, 0.04209, -0.9774, 0.2071, 0.8926, -0.1215, 0.4342, 0.9976, 0.002318, 0.06978, 0.01767, 0.9669, 0.2547, 0.04139, 0.7244, 0.6881, 0.9983, 0.05803, 0.007039, 0.009596, -0.9972, -0.07463, 0.01864, -0.9817, 0.1894, 0.9961, 0.08305, -0.02842, 0.0165, -0.9788, -0.2041, -0.9994, 0.02713, -0.01945, -0.9992, 0.03951, 0.008017, 0.009596, -0.9972, -0.07463, 0.01767, 0.9669, 0.2547, 0.9976, 0.002318, 0.06978, 0.9983, 0.05803, 0.007039, -0.01068, 0.998, 0.06168, -0.9994, 0.02713, -0.01945, 0.01767, 0.9669, 0.2547, -0.01068, 0.998, 0.06168, -0.9992, 0.03951, 0.008017, 0.9961, 0.08305, -0.02842, 0.01864, -0.9817, 0.1894, -0.01511, -0.8911, 0.4536, 0.999, 0.03674, -0.02653, -0.9992, 0.03951, 0.008017, -0.01068, 0.998, 0.06168, -0.0132, 0.9792, -0.2023, -0.9988, 0.04486, -0.02187, 0.009596, -0.9972, -0.07463, -0.9992, 0.03951, 0.008017, -0.9988, 0.04486, -0.02187, 0.01864, -0.9817, 0.1894, -0.01068, 0.998, 0.06168, 0.9983, 0.05803, 0.007039, 0.9961, 0.08305, -0.02842, -0.0132, 0.9792, -0.2023, -0.01511, -0.8911, 0.4536, -0.9972, 0.06072, -0.04398, -0.9975, 0.05496, -0.04369, -0.03519, -0.7786, 0.6265, -0.9988, 0.04486, -0.02187, -0.0132, 0.9792, -0.2023, 0.0103, 0.8878, -0.4601, -0.9972, 0.06072, -0.04398, 0.01864, -0.9817, 0.1894, -0.9988, 0.04486, -0.02187, -0.9972, 0.06072, -0.04398, -0.01511, -0.8911, 0.4536, -0.0132, 0.9792, -0.2023, 0.9961, 0.08305, -0.02842, 0.999, 0.03674, -0.02653, 0.0103, 0.8878, -0.4601, 1.0, 0.001992, -0.001059, -0.03519, -0.7786, 0.6265, -0.04457, -0.6867, 0.7256, 1.0, -0.006644, 0.004656, 0.0103, 0.8878, -0.4601, 0.999, 0.03674, -0.02653, 1.0, 0.001992, -0.001059, 0.03297, 0.7787, -0.6266, 0.999, 0.03674, -0.02653, -0.01511, -0.8911, 0.4536, -0.03519, -0.7786, 0.6265, 1.0, 0.001992, -0.001059, -0.9972, 0.06072, -0.04398, 0.0103, 0.8878, -0.4601, 0.03297, 0.7787, -0.6266, -0.9975, 0.05496, -0.04369, -0.9966, 0.03926, -0.07309, 0.04186, 0.6645, -0.7461, 0.2179, 0.3323, -0.9177, 0.03918, -0.8366, -0.5463, -0.9975, 0.05496, -0.04369, 0.03297, 0.7787, -0.6266, 0.04186, 0.6645, -0.7461, -0.9966, 0.03926, -0.07309, -0.03519, -0.7786, 0.6265, -0.9975, 0.05496, -0.04369, -0.9966, 0.03926, -0.07309, -0.04457, -0.6867, 0.7256, 0.03297, 0.7787, -0.6266, 1.0, 0.001992, -0.001059, 1.0, -0.006644, 0.004656, 0.04186, 0.6645, -0.7461, 0.2179, 0.3323, -0.9177, 0.9857, -0.1609, -0.05051, 0.1486, -0.8549, 0.4971, 0.03918, -0.8366, -0.5463, -0.04457, -0.6867, 0.7256, -0.9966, 0.03926, -0.07309, 0.03918, -0.8366, -0.5463, 0.1486, -0.8549, 0.4971, 0.04186, 0.6645, -0.7461, 1.0, -0.006644, 0.004656, 0.9857, -0.1609, -0.05051, 0.2179, 0.3323, -0.9177, 1.0, -0.006644, 0.004656, -0.04457, -0.6867, 0.7256, 0.1486, -0.8549, 0.4971, 0.9857, -0.1609, -0.05051, -0.6963, 0.2417, 0.6759, 0.7735, 0.242, 0.5858, 0.6107, 0.569, 0.5507, -0.6119, 0.5626, 0.5559, -0.6131, -0.7731, 0.1627, -0.6679, 0.5442, 0.5077, -0.6963, 0.2417, 0.6759, -0.5067, -0.8392, -0.1974, 0.9249, -0.3793, -0.02465, -0.6131, -0.7731, 0.1627, -0.5067, -0.8392, -0.1974, 0.6711, -0.7177, -0.186, 0.9337, 0.3259, 0.1483, 0.9249, -0.3793, -0.02465, 0.6711, -0.7177, -0.186, 0.7735, 0.242, 0.5858, 0.6838, -0.3771, -0.6247, -0.6963, -0.3908, -0.602, -0.837, -0.4683, -0.2831, 0.8342, -0.4505, -0.3181, -0.5067, -0.8392, -0.1974, -0.6963, 0.2417, 0.6759, -0.6119, 0.5626, 0.5559, -0.6963, -0.3908, -0.602, 0.6711, -0.7177, -0.186, -0.5067, -0.8392, -0.1974, -0.6963, -0.3908, -0.602, 0.6838, -0.3771, -0.6247, 0.7735, 0.242, 0.5858, 0.6711, -0.7177, -0.186, 0.6838, -0.3771, -0.6247, 0.6107, 0.569, 0.5507, -0.6317, 0.768, -0.1057, 0.6362, 0.7614, -0.1243, 0.5764, 0.3786, -0.7242, -0.6058, 0.3809, -0.6985, 0.6107, 0.569, 0.5507, 0.6838, -0.3771, -0.6247, 0.8342, -0.4505, -0.3181, 0.6362, 0.7614, -0.1243, -0.6119, 0.5626, 0.5559, 0.6107, 0.569, 0.5507, 0.6362, 0.7614, -0.1243, -0.6317, 0.768, -0.1057, -0.6963, -0.3908, -0.602, -0.6119, 0.5626, 0.5559, -0.6317, 0.768, -0.1057, -0.837, -0.4683, -0.2831, -0.6058, 0.3809, -0.6985, 0.5764, 0.3786, -0.7242, 0.546, -0.6375, -0.5436, -0.5626, -0.6429, -0.5198, -0.837, -0.4683, -0.2831, -0.6317, 0.768, -0.1057, -0.6058, 0.3809, -0.6985, -0.8758, -0.3961, 0.276, 0.8342, -0.4505, -0.3181, -0.837, -0.4683, -0.2831, -0.8758, -0.3961, 0.276, 0.8846, -0.4221, 0.1983, 0.6362, 0.7614, -0.1243, 0.8342, -0.4505, -0.3181, 0.8846, -0.4221, 0.1983, 0.5764, 0.3786, -0.7242, -0.5626, -0.6429, -0.5198, 0.546, -0.6375, -0.5436, 0.5972, -0.6036, 0.5282, -0.5982, -0.5849, 0.5478, -0.8758, -0.3961, 0.276, -0.6058, 0.3809, -0.6985, -0.5626, -0.6429, -0.5198, -0.5982, -0.5849, 0.5478, 0.8846, -0.4221, 0.1983, -0.8758, -0.3961, 0.276, -0.5982, -0.5849, 0.5478, 0.5972, -0.6036, 0.5282, 0.5764, 0.3786, -0.7242, 0.8846, -0.4221, 0.1983, 0.5972, -0.6036, 0.5282, 0.546, -0.6375, -0.5436, 0.6642, 0.4204, -0.6181, 0.2946, 0.3651, -0.8831, 0.2426, 0.5792, -0.7783, 0.435, 0.7494, -0.4991, 0.2219, 0.9017, 0.3711, 0.4234, 0.9044, 0.05251, 0.6609, 0.6948, 0.2835, 0.2766, 0.791, 0.5458, 0.6561, 0.7087, 0.2594, 0.6642, 0.4204, -0.6181, 0.435, 0.7494, -0.4991, 0.4234, 0.9044, 0.05251, 0.2496, 0.8155, 0.5222, 0.6561, 0.7087, 0.2594, 0.4234, 0.9044, 0.05251, 0.2219, 0.9017, 0.3711, 0.2766, 0.791, 0.5458, 0.6609, 0.6948, 0.2835, 0.6643, 0.4444, -0.601, 0.2838, 0.3969, -0.8729, 0.435, 0.7494, -0.4991, 0.2426, 0.5792, -0.7783, 0.2838, 0.3969, -0.8729, 0.6643, 0.4444, -0.601, 0.4234, 0.9044, 0.05251, 0.435, 0.7494, -0.4991, 0.6643, 0.4444, -0.601, 0.6609, 0.6948, 0.2835, 0.2225, -0.9138, -0.3399, 0.6502, -0.7373, -0.1831, 0.675, -0.3907, 0.6259, 0.3747, -0.2015, 0.905, 0.5448, -0.808, -0.2243, 0.9726, -0.2219, -0.06889, 0.6502, -0.7373, -0.1831, 0.2225, -0.9138, -0.3399, 0.8522, 0.1779, 0.4921, 0.433, 0.3114, 0.8459, 0.3747, -0.2015, 0.905, 0.675, -0.3907, 0.6259, 0.8488, 0.215, 0.483, 0.9809, 0.1044, -0.1639, 0.6764, 0.4115, -0.6108, 0.6572, 0.731, 0.1838, 0.6764, 0.4115, -0.6108, 0.2778, 0.3391, -0.8988, 0.3616, 0.8205, 0.4427, 0.6572, 0.731, 0.1838, 0.9809, 0.1044, -0.1639, 0.4926, 0.5431, -0.68, 0.2778, 0.3391, -0.8988, 0.6764, 0.4115, -0.6108, 0.4667, 0.3758, 0.8006, 0.8488, 0.215, 0.483, 0.6572, 0.731, 0.1838, 0.3616, 0.8205, 0.4427])] * 3)])

# ---- objects
ob_rueda_001 = bpy.data.objects.new('rueda.001', me_torus_000)
ob_rueda = bpy.data.objects.new('rueda', me_torus_002)
ob_manubrio = bpy.data.objects.new('manubrio', me_cylinder)
ob_asiento = bpy.data.objects.new('asiento', me_cube_004)
ob_pedales = bpy.data.objects.new('pedales', me_cube_002)
ob_cadena = bpy.data.objects.new('cadena', me_circle_004)
ob_plato = bpy.data.objects.new('plato', me_circle_003)
ob_cuadro = bpy.data.objects.new('cuadro', me_cube_cube_009)

# ---- transforms, parenting, visibility, modifiers, constraints
ob_rueda_001.location = (0.0, -2.358, -0.7091)
ob_rueda_001.lineart.crease_threshold = 0.0
_m = ob_rueda_001.modifiers.new('Mirror', 'MIRROR')
_m.use_clip = True
ob_rueda.location = (0.0, 2.442, -0.7091)
ob_rueda.lineart.crease_threshold = 0.0
_m = ob_rueda.modifiers.new('Mirror', 'MIRROR')
_m.use_clip = True
ob_manubrio.location = (0.0, -1.393, 1.409)
ob_manubrio.lineart.crease_threshold = 0.0
_m = ob_manubrio.modifiers.new('Mirror', 'MIRROR')
ob_asiento.location = (0.0, 1.14, 1.363)
ob_asiento.lineart.crease_threshold = 0.0
_m = ob_asiento.modifiers.new('Mirror', 'MIRROR')
ob_pedales.location = (0.0, 0.3793, -0.916)
ob_pedales.lineart.crease_threshold = 0.0
ob_cadena.location = (-0.17, 0.3793, -0.916)
ob_cadena.rotation_euler = (0.0, 1.571, 0.0)
ob_cadena.lineart.crease_threshold = 0.0
ob_plato.location = (-0.17, 0.3793, -0.916)
ob_plato.rotation_euler = (0.0, 1.571, 0.0)
ob_plato.lineart.crease_threshold = 0.0
ob_cuadro.location = (0.0, 0.0, 0.0)
ob_cuadro.rotation_euler = (1.571, -0.0, 0.0)
ob_cuadro.lineart.crease_threshold = 0.0
_m = ob_cuadro.modifiers.new('Mirror', 'MIRROR')

# ---- collection membership
col_collection_1.objects.link(ob_rueda_001)
col_collection_1.objects.link(ob_rueda)
col_collection_1.objects.link(ob_manubrio)
col_collection_1.objects.link(ob_asiento)
col_collection_1.objects.link(ob_pedales)
col_collection_1.objects.link(ob_cadena)
col_collection_1.objects.link(ob_plato)
col_collection_1.objects.link(ob_cuadro)

# ---- scene / render settings (as saved in the file)
scene.frame_start = 1; scene.frame_end = 250; scene.frame_set(1)
scene.render.engine = 'CYCLES'
scene.render.resolution_percentage = 50
scene.render.dither_intensity = 0.0
scene.render.film_transparent = True
scene.cycles.use_denoising = False
scene.cycles.samples = 10
scene.cycles.sampling_pattern = 'TABULATED_SOBOL'
scene.cycles.light_sampling_threshold = 0.0
scene.cycles.use_adaptive_sampling = False
scene.cycles.use_light_tree = False
scene.cycles.blur_glossy = 0.0
scene.cycles.pixel_filter_type = 'GAUSSIAN'
scene.cycles.sample_clamp_indirect = 0.0
scene.view_settings.view_transform = 'Standard'
bpy.context.view_layer.update()

# ---- added for rendering (the .blend has no active camera and no usable light): camera, sun
cam_auto = bpy.data.cameras.new('AutoCamera')
cam_auto.lens = 50.0
cam_auto.sensor_width = 36.0
cam_auto.clip_end = 1000.0
ob_auto_camera = bpy.data.objects.new('AutoCamera', cam_auto)
scene.collection.objects.link(ob_auto_camera)
ob_auto_camera.location = (8.46145, -10.1117, 6.91551)
ob_auto_camera.rotation_euler = (1.09748, -7.21219e-08, 0.694738)
scene.camera = ob_auto_camera
light_auto_sun = bpy.data.lights.new('AutoSun', 'SUN')
light_auto_sun.energy = 3.0
light_auto_sun.angle = 0.0523599
ob_auto_sun = bpy.data.objects.new('AutoSun', light_auto_sun)
scene.collection.objects.link(ob_auto_sun)
ob_auto_sun.rotation_euler = (0.872665, 0.174533, 0.523599)
bpy.context.view_layer.update()
